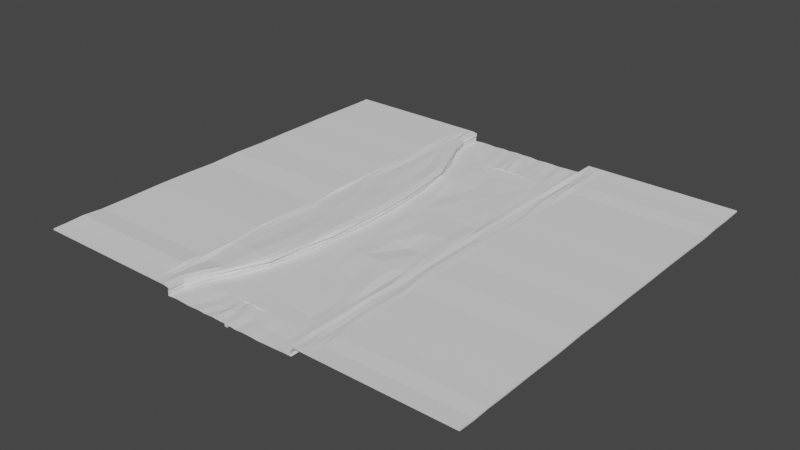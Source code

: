 # Source: indentLong.blend  (saved by Blender 2.93.21; exported with 4.5.12 LTS)
import bpy
from mathutils import Matrix  # noqa: F401  (used for matrix-valued properties, if any)

bpy.ops.wm.read_factory_settings(use_empty=True)
scene = bpy.context.scene
scene.name = 'Scene'

# ---- collections
col_collection = bpy.data.collections.new('Collection'); scene.collection.children.link(col_collection)

# ---- world
world_world = bpy.data.worlds.new('World'); scene.world = world_world
world_world.use_nodes = True; world_world.node_tree.nodes.clear()
_N = world_world.node_tree.nodes; _L = world_world.node_tree.links
n0 = _N.new('ShaderNodeOutputWorld'); n0.name = 'World Output'; n0.location = (300, 300)
n1 = _N.new('ShaderNodeBackground'); n1.name = 'Background'; n1.location = (10, 300)
n1.inputs[0].default_value = (0.05088, 0.05088, 0.05088, 1.0)
_L.new(n1.outputs[0], n0.inputs[0])
n0.is_active_output = True
world_world.color = (0.05088, 0.05088, 0.05088)
world_world.use_sun_shadow = False
world_world.sun_shadow_jitter_overblur = 0.0

# ---- meshes
me_cube_003 = bpy.data.meshes.new('Cube.003')
me_cube_003.from_pydata([(-1.0, -1.0, -1.0), (-1.0, -1.0, 1.0), (-1.0, 1.0, -1.0), (-1.0, 1.0, 1.0), (1.0, -1.0, -1.0), (1.0, -1.0, 1.0), (1.0, 1.0, -1.0), (1.0, 1.0, 1.0)], [], [(0, 1, 3, 2), (2, 3, 7, 6), (6, 7, 5, 4), (4, 5, 1, 0), (2, 6, 4, 0), (7, 3, 1, 5)])
_uv = me_cube_003.uv_layers.new(name='UVMap')
_uv.uv.foreach_set('vector', [0.375, 0.0, 0.625, 0.0, 0.625, 0.25, 0.375, 0.25, 0.375, 0.25, 0.625, 0.25, 0.625, 0.5, 0.375, 0.5, 0.375, 0.5, 0.625, 0.5, 0.625, 0.75, 0.375, 0.75, 0.375, 0.75, 0.625, 0.75, 0.625, 1.0, 0.375, 1.0, 0.125, 0.5, 0.375, 0.5, 0.375, 0.75, 0.125, 0.75, 0.625, 0.5, 0.875, 0.5, 0.875, 0.75, 0.625, 0.75])
me_cube_003.use_remesh_fix_poles = True
me_cube_003.use_remesh_preserve_attributes = False
me_cube_003.use_mirror_x = True
me_cube_003.update()
me_plane_009 = bpy.data.meshes.new('Plane.009')
me_plane_009.from_pydata([(50.18, 0.0, 0.1691), (-50.14, 0.0, 4.894), (-63.44, 0.0, 5.68), (49.5, 0.0, 6.171), (-50.87, 0.0, -0.5454), (63.1, 0.0, 6.171), (56.55, 0.0, 6.171), (-57.27, 0.0, 5.68), (0.0, 0.0, 0.0), (24.57, 0.0, -0.681), (-53.87, 0.0, 5.68), (-60.67, 0.0, 5.68), (52.73, 0.0, 6.171), (59.58, 0.0, 6.171), (-24.97, 0.0, -0.007922), (30.27, 0.0, -0.4052), (37.18, 0.0, -0.292), (43.67, 0.0, 0.1162), (6.199, 0.0, -0.7279), (12.58, 0.0, -0.3395), (18.18, 0.0, -0.3658), (-18.99, 0.0, -0.3053), (-12.84, 0.0, 0.1388), (-6.22, 0.0, -0.1648), (-43.73, 0.0, 0.07857), (-38.17, 0.0, -0.1235), (-32.3, 0.0, -0.4516), (50.18, -303.9, 0.1691), (-50.14, -303.9, 4.894), (-63.44, -303.9, 5.68), (49.5, -303.9, 6.171), (-50.87, -303.9, -0.5454), (63.1, -303.9, 6.171), (56.55, -303.9, 6.171), (-57.27, -303.9, 5.68), (0.0, -303.9, 0.0), (24.57, -303.9, -0.681), (-53.87, -303.9, 5.68), (-60.58, -303.9, 5.68), (52.73, -303.9, 6.171), (59.58, -303.9, 6.171), (-24.97, -303.9, -0.007922), (30.27, -303.9, -0.4052), (37.18, -303.9, -0.292), (43.67, -303.9, 0.1162), (6.199, -303.9, -0.7279), (12.58, -303.9, -0.3395), (18.18, -303.9, -0.3658), (-18.99, -303.9, -0.3053), (-12.84, -303.9, 0.1388), (-6.22, -303.9, -0.1648), (-43.73, -303.9, 0.07857), (-38.17, -303.9, -0.1235), (-32.3, -303.9, -0.4516), (18.77, -32.16, -0.1687), (24.31, -33.09, -0.1195), (49.67, -31.84, -0.1822), (-57.19, -32.5, 5.436), (-49.39, -32.13, 5.084), (30.66, -32.72, -0.4357), (-45.13, -32.41, 5.416), (36.72, -31.51, -0.4456), (-63.44, -33.13, 5.882), (-60.02, -32.27, 5.38), (43.15, -31.83, -0.2528), (-0.3892, -32.51, 0.282), (5.672, -32.14, -0.8508), (52.8, -32.71, 4.886), (56.59, -32.82, 5.473), (12.85, -32.18, -0.2441), (49.07, -32.06, 6.359), (59.17, -32.68, 6.026), (63.1, -31.9, 5.795), (-19.73, -32.25, -0.2541), (-13.19, -32.25, -0.2541), (-6.158, -32.41, 0.268), (-2.866, -32.1, -0.3273), (-21.54, -32.25, -0.2541), (-46.1, -32.29, -0.284), (-29.49, -33.32, -0.1487), (-45.05, -32.26, 3.987), (-24.11, -32.27, -0.3607), (24.5, -280.2, -0.09954), (-48.9, -279.8, 5.848), (30.32, -280.2, -0.1172), (-45.79, -280.2, 4.692), (37.13, -280.4, -0.54), (-61.89, -280.1, 5.487), (44.22, -279.5, 0.609), (6.318, -280.3, -0.09046), (56.85, -280.5, 5.173), (13.21, -280.2, -0.09954), (63.1, -280.5, 6.082), (-12.94, -279.8, -0.3029), (-9.853, -280.6, -0.7042), (-46.37, -280.3, -0.05085), (-30.09, -280.1, 0.3008), (-24.19, -280.2, -0.09954), (18.56, -280.2, -0.09954), (50.77, -280.1, 0.07263), (-58.48, -279.2, 4.837), (-63.44, -280.7, 6.58), (0.07143, -280.7, -0.4964), (52.27, -279.9, 5.559), (49.47, -280.1, 6.159), (59.43, -280.4, 5.453), (-18.75, -280.3, 0.02301), (-6.124, -280.0, 0.08881), (-21.24, -280.2, -0.09954), (-45.47, -279.7, 3.877), (18.09, -16.06, -0.4291), (50.32, -15.79, 0.448), (-56.82, -15.56, 4.866), (-63.44, -15.74, 5.674), (0.3032, -16.31, -0.5687), (53.07, -15.94, 5.534), (49.59, -16.47, 6.265), (59.27, -16.22, 6.206), (-19.15, -15.39, -0.02421), (-3.106, -15.77, 0.547), (-26.83, -16.46, -0.3375), (-49.75, -16.81, 3.675), (24.79, -15.51, -1.135), (-53.77, -16.07, 5.71), (29.83, -16.32, -0.4077), (-50.96, -16.54, 5.028), (37.43, -15.89, -0.9617), (-60.02, -16.87, 5.601), (43.78, -16.35, 0.2482), (7.213, -16.54, -0.4873), (56.43, -16.2, 5.933), (12.75, -15.34, -0.3385), (63.1, -15.95, 5.741), (-13.33, -16.11, -0.4518), (-6.935, -15.85, 0.1099), (-50.87, -16.4, -0.456), (-37.81, -16.8, -0.02547), (-32.47, -16.39, 0.3027), (24.57, -292.0, -0.681), (-53.87, -292.0, 5.68), (30.27, -292.0, -0.4052), (-50.14, -292.0, 4.894), (37.18, -292.0, -0.292), (-61.94, -292.0, 5.487), (43.67, -292.0, 0.1162), (6.199, -292.0, -0.7279), (56.55, -292.0, 5.87), (12.58, -292.0, -0.3395), (63.1, -292.0, 5.673), (-13.08, -292.0, -0.2472), (-9.985, -292.3, 0.6183), (-50.87, -292.0, -0.5454), (-37.85, -292.0, 0.07857), (-32.29, -292.0, -0.1235), (18.18, -292.0, -0.3658), (50.18, -292.0, 0.1691), (-58.54, -292.0, 4.9), (-63.44, -292.0, 6.0), (-0.0942, -292.0, 0.2614), (52.73, -292.0, 5.49), (49.5, -292.0, 6.171), (59.58, -292.0, 5.933), (-19.09, -292.0, -0.007922), (-5.845, -292.2, -0.2736), (-26.42, -292.0, -0.4516), (-58.14, -266.0, 3.987), (-59.24, -242.1, 5.327), (-58.5, -218.5, 5.428), (-58.14, -193.4, 4.777), (-56.64, -167.5, 4.651), (-59.37, -143.5, 4.478), (-59.13, -119.3, 5.224), (-57.14, -95.31, 4.83), (-56.45, -70.58, 4.939), (-55.97, -46.19, 4.726), (-63.44, -266.4, 5.626), (-63.44, -241.8, 5.752), (-63.44, -216.9, 6.209), (-63.44, -192.8, 6.068), (-63.44, -168.7, 5.45), (-63.44, -144.3, 6.165), (-63.44, -120.1, 5.674), (-63.44, -95.01, 5.94), (-63.44, -70.75, 5.871), (-63.44, -46.44, 6.06), (-38.7, -266.3, 3.877), (-28.03, -242.3, 3.998), (-25.43, -217.0, 3.947), (-21.94, -192.4, 3.387), (-21.41, -168.5, 3.636), (-20.85, -143.9, 3.925), (-22.16, -119.5, 3.994), (-24.92, -94.87, 4.01), (-28.75, -70.52, 3.747), (-38.69, -46.18, 3.909), (-46.39, -46.45, 5.648), (-32.72, -70.54, 5.786), (-28.78, -94.78, 5.508), (-25.91, -120.3, 5.503), (-24.64, -144.1, 5.69), (-25.69, -168.2, 5.729), (-26.01, -193.6, 5.701), (-29.62, -217.8, 5.406), (-32.72, -242.8, 5.706), (-42.48, -266.5, 5.089), (-39.11, -45.91, 4.862), (-28.35, -70.36, 5.045), (-25.34, -95.17, 4.909), (-22.44, -119.6, 4.897), (-21.03, -143.9, 4.737), (-20.87, -168.4, 4.758), (-23.1, -193.2, 5.238), (-25.21, -216.7, 5.267), (-28.97, -241.9, 4.838), (-38.75, -266.0, 4.93), (-59.34, -46.2, 5.052), (-59.32, -70.54, 5.66), (-60.04, -94.67, 5.49), (-62.72, -118.8, 5.216), (-62.37, -144.9, 4.294), (-60.55, -168.7, 5.381), (-62.22, -192.8, 5.65), (-63.01, -217.6, 5.588), (-62.01, -240.9, 5.951), (-61.71, -265.9, 5.913), (-39.75, -46.06, -0.8167), (-29.25, -70.68, 0.1578), (-26.3, -95.55, -0.708), (-23.24, -119.0, 0.04394), (-21.84, -143.8, -0.5356), (-22.13, -168.3, -0.6456), (-23.57, -192.8, 0.08366), (-26.06, -217.1, -0.1134), (-30.05, -241.4, -0.257), (-39.96, -266.7, -0.7663), (-25.51, -46.84, -0.2806), (-20.1, -70.02, 0.06347), (-15.5, -95.4, -0.2644), (-13.08, -119.1, 0.2328), (-12.33, -144.2, -0.2304), (-12.14, -168.5, -0.06895), (-13.14, -193.2, -0.04531), (-15.71, -217.0, -0.1622), (-19.79, -241.7, 0.07179), (-29.33, -266.7, -0.2519), (-20.15, -45.74, 0.02142), (-14.8, -70.71, -0.2999), (-10.72, -95.13, -1.329), (-6.892, -119.1, -0.2196), (-5.473, -144.8, 0.4872), (-5.232, -168.7, -0.1143), (-7.995, -192.7, -0.2234), (-11.56, -217.2, 0.08935), (-13.66, -241.6, -0.006124), (-23.37, -265.7, -0.006055), (49.62, -266.9, -0.2091), (50.03, -242.2, 0.1335), (50.61, -219.0, 0.1789), (50.52, -193.2, 0.6688), (50.66, -169.1, -0.199), (50.61, -143.1, 0.6779), (50.49, -119.5, -0.369), (49.4, -95.06, 0.597), (50.29, -69.63, 0.09902), (48.81, -45.46, 0.8032), (52.78, -266.9, 5.457), (51.91, -241.8, 5.768), (53.54, -217.7, 5.168), (52.77, -193.1, 5.456), (52.71, -168.4, 5.508), (52.68, -143.8, 5.283), (52.04, -119.7, 5.973), (52.19, -94.9, 5.63), (52.47, -69.83, 5.567), (52.57, -45.28, 4.786), (50.06, -267.1, 6.292), (49.76, -242.8, 6.676), (49.75, -218.2, 5.936), (49.47, -193.1, 6.144), (49.33, -168.5, 6.149), (49.31, -143.4, 6.136), (49.38, -119.2, 6.254), (49.61, -95.03, 6.57), (49.45, -70.05, 6.277), (49.57, -45.0, 6.313), (59.61, -266.9, 5.92), (59.2, -242.4, 6.078), (59.62, -217.6, 5.976), (59.69, -192.9, 6.179), (59.69, -168.4, 6.046), (58.73, -144.4, 6.055), (59.77, -119.3, 5.707), (59.51, -94.65, 5.86), (59.32, -69.82, 5.714), (59.5, -45.43, 6.114), (30.2, -44.63, -0.3165), (30.22, -70.29, -0.1117), (30.3, -94.73, -0.2994), (29.98, -119.0, -0.801), (30.24, -144.0, -0.0561), (30.57, -168.8, -1.013), (30.73, -193.4, -0.1518), (31.18, -217.0, 0.2301), (30.88, -242.3, -0.4876), (30.22, -267.6, -0.7392), (37.84, -45.72, -0.08267), (36.75, -69.73, -0.3914), (37.95, -94.28, -0.1837), (37.42, -118.7, -0.6083), (37.37, -143.5, 0.5711), (37.53, -167.8, -0.2227), (37.6, -192.7, -0.6614), (37.16, -217.5, -1.059), (37.49, -242.3, -0.31), (37.24, -267.0, 0.04472), (43.31, -45.91, -0.08799), (43.55, -69.3, -0.06159), (43.07, -94.48, 0.1583), (43.83, -119.0, 0.8557), (43.59, -144.9, -0.1375), (43.66, -168.3, 0.0737), (43.82, -194.1, -0.8011), (43.6, -217.7, 0.5618), (44.12, -241.8, 0.3476), (43.69, -267.4, 0.7044), (55.76, -45.24, 5.903), (56.23, -69.94, 6.076), (57.18, -94.89, 5.351), (56.74, -118.9, 5.742), (56.43, -143.9, 5.792), (56.26, -168.2, 6.131), (56.43, -193.8, 6.254), (55.98, -217.2, 5.308), (56.58, -242.2, 5.791), (56.88, -267.6, 5.296), (63.1, -45.82, 5.068), (63.1, -69.97, 5.473), (63.1, -94.76, 5.746), (63.1, -119.3, 5.622), (63.1, -144.6, 5.957), (63.1, -168.5, 5.69), (63.1, -193.8, 6.087), (63.1, -217.5, 5.565), (63.1, -242.9, 5.899), (63.1, -266.7, 5.821), (-4.101, -46.35, -0.6952), (12.4, -46.18, -0.1925), (0.2434, -70.06, -0.7826), (15.89, -70.77, -0.4467), (1.118, -242.1, -0.1406), (16.05, -241.8, -0.2259), (-6.152, -266.4, -0.1611), (12.15, -266.1, -0.2835), (2.771, -94.54, -0.4511), (16.29, -94.64, -0.5528), (5.155, -119.2, -0.5477), (17.79, -119.6, -0.6047), (6.079, -144.9, -0.06696), (17.91, -144.4, -0.104), (6.359, -168.9, -0.09041), (18.71, -168.4, -1.437), (5.003, -193.4, 0.2661), (18.52, -193.3, 0.4349), (2.561, -217.2, -0.3666), (17.2, -216.9, -0.6149), (-55.0, 0.0, 5.68), (-56.14, 0.0, 5.68), (-55.0, -303.9, 5.68), (-56.14, -303.9, 5.68), (-51.99, -32.25, 5.201), (-54.59, -32.38, 5.318), (-52.09, -279.6, 5.511), (-55.28, -279.4, 5.174), (-54.79, -15.9, 5.429), (-55.81, -15.73, 5.147), (-55.43, -292.0, 5.42), (-56.99, -292.0, 5.16), (-49.58, -46.37, 5.34), (-52.78, -46.28, 5.033), (-41.34, -70.24, 4.469), (-48.62, -70.45, 5.334), (-37.87, -95.16, 5.212), (-46.78, -95.98, 5.628), (-37.02, -119.4, 5.433), (-47.77, -119.2, 5.057), (-36.65, -144.3, 5.954), (-47.57, -144.0, 5.413), (-35.47, -168.4, 5.299), (-46.02, -168.2, 5.085), (-37.32, -193.8, 5.36), (-47.42, -193.0, 4.56), (-38.7, -217.5, 5.819), (-49.01, -217.9, 5.14), (-41.53, -242.0, 6.122), (-50.44, -242.3, 5.494), (-47.7, -266.3, 4.722), (-52.92, -266.1, 4.354), (-163.2, 0.0, 5.68), (162.8, 0.0, 6.171), (-163.2, -303.9, 5.68), (162.8, -303.9, 6.171), (-163.2, -33.13, 5.882), (162.8, -31.9, 5.795), (162.8, -280.5, 6.082), (-163.2, -280.7, 6.58), (-163.2, -15.74, 5.674), (162.8, -15.95, 5.741), (162.8, -292.0, 5.673), (-163.2, -292.0, 6.0), (-163.2, -266.4, 5.626), (-163.2, -241.8, 5.752), (-163.2, -216.9, 6.209), (-163.2, -192.8, 6.068), (-163.2, -168.7, 5.45), (-163.2, -144.3, 6.165), (-163.2, -120.1, 5.674), (-163.2, -95.01, 5.94), (-163.2, -70.75, 5.871), (-163.2, -46.44, 6.06), (162.8, -45.82, 5.068), (162.8, -69.97, 5.473), (162.8, -94.76, 5.746), (162.8, -119.3, 5.622), (162.8, -144.6, 5.957), (162.8, -168.5, 5.69), (162.8, -193.8, 6.087), (162.8, -217.5, 5.565), (162.8, -242.9, 5.899), (162.8, -266.7, 5.821), (-50.14, 0.0, 5.894), (-63.44, 0.0, 6.68), (49.5, 0.0, 7.171), (63.1, 0.0, 7.171), (56.55, 0.0, 7.171), (-57.27, 0.0, 6.68), (-53.87, 0.0, 6.68), (-60.67, 0.0, 6.68), (52.73, 0.0, 7.171), (59.58, 0.0, 7.171), (-50.14, -303.9, 5.894), (-63.44, -303.9, 6.68), (49.5, -303.9, 7.171), (63.1, -303.9, 7.171), (56.55, -303.9, 7.171), (-57.27, -303.9, 6.68), (-53.87, -303.9, 6.68), (-60.58, -303.9, 6.68), (52.73, -303.9, 7.171), (59.58, -303.9, 7.171), (-57.19, -32.5, 6.436), (-49.39, -32.13, 6.084), (-45.13, -32.41, 6.416), (-63.44, -33.13, 6.882), (-60.02, -32.27, 6.38), (52.8, -32.71, 5.886), (56.59, -32.82, 6.473), (49.07, -32.06, 7.359), (59.17, -32.68, 7.026), (63.1, -31.9, 6.795), (-45.05, -32.26, 4.987), (-48.9, -279.8, 6.848), (-45.79, -280.2, 5.692), (-61.89, -280.1, 6.487), (56.85, -280.5, 6.173), (63.1, -280.5, 7.082), (-58.48, -279.2, 5.837), (-63.44, -280.7, 7.58), (52.27, -279.9, 6.559), (49.47, -280.1, 7.159), (59.43, -280.4, 6.453), (-45.47, -279.7, 4.877), (-56.82, -15.56, 5.866), (-63.44, -15.74, 6.674), (53.07, -15.94, 6.534), (49.59, -16.47, 7.265), (59.27, -16.22, 7.206), (-49.75, -16.81, 4.675), (-53.77, -16.07, 6.71), (-50.96, -16.54, 6.028), (-60.02, -16.87, 6.601), (56.43, -16.2, 6.933), (63.1, -15.95, 6.741), (-53.87, -292.0, 6.68), (-50.14, -292.0, 5.894), (-61.94, -292.0, 6.487), (56.55, -292.0, 6.87), (63.1, -292.0, 6.673), (-58.54, -292.0, 5.9), (-63.44, -292.0, 7.0), (52.73, -292.0, 6.49), (49.5, -292.0, 7.171), (59.58, -292.0, 6.933), (-58.14, -266.0, 4.987), (-59.24, -242.1, 6.327), (-58.5, -218.5, 6.428), (-58.14, -193.4, 5.777), (-56.64, -167.5, 5.651), (-59.37, -143.5, 5.478), (-59.13, -119.3, 6.224), (-57.14, -95.31, 5.83), (-56.45, -70.58, 5.939), (-55.97, -46.19, 5.726), (-63.44, -266.4, 6.626), (-63.44, -241.8, 6.752), (-63.44, -216.9, 7.209), (-63.44, -192.8, 7.068), (-63.44, -168.7, 6.45), (-63.44, -144.3, 7.165), (-63.44, -120.1, 6.674), (-63.44, -95.01, 6.94), (-63.44, -70.75, 6.871), (-63.44, -46.44, 7.06), (-38.7, -266.3, 4.877), (-28.03, -242.3, 4.998), (-25.43, -217.0, 4.947), (-21.94, -192.4, 4.387), (-21.41, -168.5, 4.636), (-20.85, -143.9, 4.925), (-22.16, -119.5, 4.994), (-24.92, -94.87, 5.01), (-28.75, -70.52, 4.747), (-38.69, -46.18, 4.909), (-46.39, -46.45, 6.648), (-32.72, -70.54, 6.786), (-28.78, -94.78, 6.508), (-25.91, -120.3, 6.503), (-24.64, -144.1, 6.69), (-25.69, -168.2, 6.729), (-26.01, -193.6, 6.701), (-29.62, -217.8, 6.406), (-32.72, -242.8, 6.706), (-42.48, -266.5, 6.089), (-39.11, -45.91, 5.862), (-28.35, -70.36, 6.045), (-25.34, -95.17, 5.909), (-22.44, -119.6, 5.897), (-21.03, -143.9, 5.737), (-20.87, -168.4, 5.758), (-23.1, -193.2, 6.238), (-25.21, -216.7, 6.267), (-28.97, -241.9, 5.838), (-38.75, -266.0, 5.93), (-59.34, -46.2, 6.052), (-59.32, -70.54, 6.66), (-60.04, -94.67, 6.49), (-62.72, -118.8, 6.216), (-62.37, -144.9, 5.294), (-60.55, -168.7, 6.381), (-62.22, -192.8, 6.65), (-63.01, -217.6, 6.588), (-62.01, -240.9, 6.951), (-61.71, -265.9, 6.913), (52.78, -266.9, 6.457), (51.91, -241.8, 6.768), (53.54, -217.7, 6.168), (52.77, -193.1, 6.456), (52.71, -168.4, 6.508), (52.68, -143.8, 6.283), (52.04, -119.7, 6.973), (52.19, -94.9, 6.63), (52.47, -69.83, 6.567), (52.57, -45.28, 5.786), (50.06, -267.1, 7.292), (49.76, -242.8, 7.676), (49.75, -218.2, 6.936), (49.47, -193.1, 7.144), (49.33, -168.5, 7.149), (49.31, -143.4, 7.136), (49.38, -119.2, 7.254), (49.61, -95.03, 7.57), (49.45, -70.05, 7.277), (49.57, -45.0, 7.313), (59.61, -266.9, 6.92), (59.2, -242.4, 7.078), (59.62, -217.6, 6.976), (59.69, -192.9, 7.179), (59.69, -168.4, 7.046), (58.73, -144.4, 7.055), (59.77, -119.3, 6.707), (59.51, -94.65, 6.86), (59.32, -69.82, 6.714), (59.5, -45.43, 7.114), (55.76, -45.24, 6.903), (56.23, -69.94, 7.076), (57.18, -94.89, 6.351), (56.74, -118.9, 6.742), (56.43, -143.9, 6.792), (56.26, -168.2, 7.131), (56.43, -193.8, 7.254), (55.98, -217.2, 6.308), (56.58, -242.2, 6.791), (56.88, -267.6, 6.296), (63.1, -45.82, 6.068), (63.1, -69.97, 6.473), (63.1, -94.76, 6.746), (63.1, -119.3, 6.622), (63.1, -144.6, 6.957), (63.1, -168.5, 6.69), (63.1, -193.8, 7.087), (63.1, -217.5, 6.565), (63.1, -242.9, 6.899), (63.1, -266.7, 6.821), (-55.0, 0.0, 6.68), (-56.14, 0.0, 6.68), (-55.0, -303.9, 6.68), (-56.14, -303.9, 6.68), (-51.99, -32.25, 6.201), (-54.59, -32.38, 6.318), (-52.09, -279.6, 6.511), (-55.28, -279.4, 6.174), (-54.79, -15.9, 6.429), (-55.81, -15.73, 6.147), (-55.43, -292.0, 6.42), (-56.99, -292.0, 6.16), (-49.58, -46.37, 6.34), (-52.78, -46.28, 6.033), (-41.34, -70.24, 5.469), (-48.62, -70.45, 6.334), (-37.87, -95.16, 6.212), (-46.78, -95.98, 6.628), (-37.02, -119.4, 6.433), (-47.77, -119.2, 6.057), (-36.65, -144.3, 6.954), (-47.57, -144.0, 6.413), (-35.47, -168.4, 6.299), (-46.02, -168.2, 6.085), (-37.32, -193.8, 6.36), (-47.42, -193.0, 5.56), (-38.7, -217.5, 6.819), (-49.01, -217.9, 6.14), (-41.53, -242.0, 7.122), (-50.44, -242.3, 6.494), (-47.7, -266.3, 5.722), (-52.92, -266.1, 5.354), (-163.2, 0.0, 6.68), (162.8, 0.0, 7.171), (-163.2, -303.9, 6.68), (162.8, -303.9, 7.171), (-163.2, -33.13, 6.882), (162.8, -31.9, 6.795), (162.8, -280.5, 7.082), (-163.2, -280.7, 7.58), (-163.2, -15.74, 6.674), (162.8, -15.95, 6.741), (162.8, -292.0, 6.673), (-163.2, -292.0, 7.0), (-163.2, -266.4, 6.626), (-163.2, -241.8, 6.752), (-163.2, -216.9, 7.209), (-163.2, -192.8, 7.068), (-163.2, -168.7, 6.45), (-163.2, -144.3, 7.165), (-163.2, -120.1, 6.674), (-163.2, -95.01, 6.94), (-163.2, -70.75, 6.871), (-163.2, -46.44, 7.06), (162.8, -45.82, 6.068), (162.8, -69.97, 6.473), (162.8, -94.76, 6.746), (162.8, -119.3, 6.622), (162.8, -144.6, 6.957), (162.8, -168.5, 6.69), (162.8, -193.8, 7.087), (162.8, -217.5, 6.565), (162.8, -242.9, 6.899), (162.8, -266.7, 6.821)], [], [(154, 47, 36, 138), (375, 139, 37, 367), (138, 36, 42, 140), (139, 141, 28, 37), (140, 42, 43, 142), (157, 143, 38, 29), (142, 43, 44, 144), (143, 156, 34, 38), (158, 35, 45, 145), (159, 146, 33, 39), (145, 45, 46, 147), (160, 159, 39, 30), (147, 46, 47, 154), (161, 148, 32, 40), (162, 41, 48, 149), (146, 161, 40, 33), (149, 48, 49, 150), (163, 50, 35, 158), (150, 49, 50, 163), (164, 53, 41, 162), (151, 31, 51, 152), (152, 51, 52, 153), (144, 44, 27, 155), (153, 52, 53, 164), (137, 81, 77, 120), (128, 64, 56, 111), (125, 121, 80, 60), (136, 79, 81, 137), (135, 78, 79, 136), (120, 77, 73, 118), (134, 75, 76, 119), (119, 76, 65, 114), (133, 74, 75, 134), (130, 117, 71, 68), (118, 73, 74, 133), (117, 132, 72, 71), (131, 69, 54, 110), (116, 115, 67, 70), (129, 66, 69, 131), (115, 130, 68, 67), (114, 65, 66, 129), (127, 112, 57, 63), (126, 61, 64, 128), (113, 127, 63, 62), (124, 59, 61, 126), (123, 125, 60, 58), (122, 55, 59, 124), (373, 123, 58, 369), (110, 54, 55, 122), (324, 88, 99, 255), (214, 185, 109, 85), (244, 96, 97, 254), (234, 95, 96, 244), (334, 285, 105, 90), (285, 344, 92, 105), (275, 265, 103, 104), (265, 334, 90, 103), (224, 165, 100, 87), (314, 86, 88, 324), (175, 224, 87, 101), (304, 84, 86, 314), (204, 214, 85, 83), (395, 204, 83, 371), (20, 110, 122, 9), (365, 10, 123, 373), (9, 122, 124, 15), (10, 1, 125, 123), (15, 124, 126, 16), (2, 11, 127, 113), (16, 126, 128, 17), (11, 7, 112, 127), (8, 114, 129, 18), (12, 6, 130, 115), (18, 129, 131, 19), (3, 12, 115, 116), (19, 131, 110, 20), (13, 5, 132, 117), (14, 118, 133, 21), (6, 13, 117, 130), (21, 133, 134, 22), (23, 119, 114, 8), (22, 134, 119, 23), (26, 120, 118, 14), (4, 135, 136, 24), (24, 136, 137, 25), (17, 128, 111, 0), (25, 137, 120, 26), (97, 153, 164, 108), (88, 144, 155, 99), (96, 152, 153, 97), (95, 151, 152, 96), (108, 164, 162, 106), (94, 150, 163, 107), (107, 163, 158, 102), (93, 149, 150, 94), (90, 105, 161, 146), (106, 162, 149, 93), (105, 92, 148, 161), (91, 147, 154, 98), (104, 103, 159, 160), (89, 145, 147, 91), (103, 90, 146, 159), (102, 158, 145, 89), (87, 100, 156, 143), (86, 142, 144, 88), (101, 87, 143, 157), (84, 140, 142, 86), (83, 85, 141, 139), (82, 138, 140, 84), (371, 83, 139, 375), (98, 154, 138, 82), (369, 58, 195, 377), (377, 195, 196, 379), (379, 196, 197, 381), (381, 197, 198, 383), (383, 198, 199, 385), (385, 199, 200, 387), (387, 200, 201, 389), (389, 201, 202, 391), (391, 202, 203, 393), (393, 203, 204, 395), (58, 60, 205, 195), (195, 205, 206, 196), (196, 206, 207, 197), (197, 207, 208, 198), (198, 208, 209, 199), (199, 209, 210, 200), (200, 210, 211, 201), (201, 211, 212, 202), (202, 212, 213, 203), (203, 213, 214, 204), (62, 63, 215, 184), (184, 215, 216, 183), (183, 216, 217, 182), (182, 217, 218, 181), (181, 218, 219, 180), (180, 219, 220, 179), (179, 220, 221, 178), (178, 221, 222, 177), (177, 222, 223, 176), (176, 223, 224, 175), (63, 57, 174, 215), (215, 174, 173, 216), (216, 173, 172, 217), (217, 172, 171, 218), (218, 171, 170, 219), (219, 170, 169, 220), (220, 169, 168, 221), (221, 168, 167, 222), (222, 167, 166, 223), (223, 166, 165, 224), (78, 225, 235, 79), (225, 226, 236, 235), (226, 227, 237, 236), (227, 228, 238, 237), (228, 229, 239, 238), (229, 230, 240, 239), (230, 231, 241, 240), (231, 232, 242, 241), (232, 233, 243, 242), (233, 234, 244, 243), (79, 235, 245, 81), (235, 236, 246, 245), (236, 237, 247, 246), (237, 238, 248, 247), (238, 239, 249, 248), (239, 240, 250, 249), (240, 241, 251, 250), (241, 242, 252, 251), (242, 243, 253, 252), (243, 244, 254, 253), (60, 80, 194, 205), (205, 194, 193, 206), (206, 193, 192, 207), (207, 192, 191, 208), (208, 191, 190, 209), (209, 190, 189, 210), (210, 189, 188, 211), (211, 188, 187, 212), (212, 187, 186, 213), (213, 186, 185, 214), (59, 295, 305, 61), (295, 296, 306, 305), (296, 297, 307, 306), (297, 298, 308, 307), (298, 299, 309, 308), (299, 300, 310, 309), (300, 301, 311, 310), (301, 302, 312, 311), (302, 303, 313, 312), (303, 304, 314, 313), (61, 305, 315, 64), (305, 306, 316, 315), (306, 307, 317, 316), (307, 308, 318, 317), (308, 309, 319, 318), (309, 310, 320, 319), (310, 311, 321, 320), (311, 312, 322, 321), (312, 313, 323, 322), (313, 314, 324, 323), (67, 68, 325, 274), (274, 325, 326, 273), (273, 326, 327, 272), (272, 327, 328, 271), (271, 328, 329, 270), (270, 329, 330, 269), (269, 330, 331, 268), (268, 331, 332, 267), (267, 332, 333, 266), (266, 333, 334, 265), (70, 67, 274, 284), (284, 274, 273, 283), (283, 273, 272, 282), (282, 272, 271, 281), (281, 271, 270, 280), (280, 270, 269, 279), (279, 269, 268, 278), (278, 268, 267, 277), (277, 267, 266, 276), (276, 266, 265, 275), (71, 72, 335, 294), (294, 335, 336, 293), (293, 336, 337, 292), (292, 337, 338, 291), (291, 338, 339, 290), (290, 339, 340, 289), (289, 340, 341, 288), (288, 341, 342, 287), (287, 342, 343, 286), (286, 343, 344, 285), (68, 71, 294, 325), (325, 294, 293, 326), (326, 293, 292, 327), (327, 292, 291, 328), (328, 291, 290, 329), (329, 290, 289, 330), (330, 289, 288, 331), (331, 288, 287, 332), (332, 287, 286, 333), (333, 286, 285, 334), (64, 315, 264, 56), (315, 316, 263, 264), (316, 317, 262, 263), (317, 318, 261, 262), (318, 319, 260, 261), (319, 320, 259, 260), (320, 321, 258, 259), (321, 322, 257, 258), (322, 323, 256, 257), (323, 324, 255, 256), (348, 296, 295, 346), (352, 304, 303, 350), (304, 352, 351, 254, 97, 108, 106, 93, 94, 107, 102, 89, 91, 98, 82, 84), (77, 81, 245, 345, 346, 295, 59, 55, 54, 69, 66, 65, 76, 75, 74, 73), (364, 350, 303, 302), (362, 364, 302, 301), (362, 301, 300, 360), (360, 300, 299, 358), (358, 299, 298, 356), (356, 298, 297, 354), (354, 297, 296, 348), (247, 353, 347, 246), (353, 354, 348, 347), (248, 355, 353, 247), (355, 356, 354, 353), (249, 357, 355, 248), (357, 358, 356, 355), (250, 359, 357, 249), (359, 360, 358, 357), (251, 361, 359, 250), (361, 362, 360, 359), (251, 252, 363, 361), (361, 363, 364, 362), (252, 253, 349, 363), (363, 349, 350, 364), (254, 351, 349, 253), (351, 352, 350, 349), (246, 347, 345, 245), (347, 348, 346, 345), (166, 394, 396, 165), (394, 393, 395, 396), (167, 392, 394, 166), (392, 391, 393, 394), (168, 390, 392, 167), (390, 389, 391, 392), (169, 388, 390, 168), (388, 387, 389, 390), (170, 386, 388, 169), (386, 385, 387, 388), (171, 384, 386, 170), (384, 383, 385, 386), (172, 382, 384, 171), (382, 381, 383, 384), (173, 380, 382, 172), (380, 379, 381, 382), (174, 378, 380, 173), (378, 377, 379, 380), (57, 370, 378, 174), (370, 369, 377, 378), (100, 372, 376, 156), (372, 371, 375, 376), (7, 366, 374, 112), (366, 365, 373, 374), (165, 396, 372, 100), (396, 395, 371, 372), (112, 374, 370, 57), (374, 373, 369, 370), (156, 376, 368, 34), (376, 375, 367, 368), (339, 338, 422, 423), (181, 180, 414, 415), (132, 5, 398, 406), (340, 339, 423, 424), (182, 181, 415, 416), (341, 340, 424, 425), (183, 182, 416, 417), (32, 148, 407, 400), (342, 341, 425, 426), (184, 183, 417, 418), (92, 344, 428, 403), (343, 342, 426, 427), (344, 343, 427, 428), (113, 62, 401, 405), (2, 113, 405, 397), (72, 132, 406, 402), (175, 101, 404, 409), (157, 29, 399, 408), (176, 175, 409, 410), (335, 72, 402, 419), (177, 176, 410, 411), (336, 335, 419, 420), (178, 177, 411, 412), (148, 92, 403, 407), (62, 184, 418, 401), (337, 336, 420, 421), (179, 178, 412, 413), (101, 157, 408, 404), (338, 337, 421, 422), (180, 179, 413, 414), (612, 604, 445, 482), (482, 445, 439, 483), (488, 440, 446, 484), (484, 446, 444, 487), (489, 447, 443, 485), (490, 441, 447, 489), (491, 448, 442, 486), (485, 443, 448, 491), (478, 451, 459, 476), (480, 455, 457, 475), (475, 457, 458, 481), (474, 456, 454, 473), (473, 454, 455, 480), (479, 453, 449, 471), (472, 452, 453, 479), (477, 450, 451, 478), (610, 606, 450, 477), (541, 461, 470, 512), (591, 463, 469, 572), (572, 469, 464, 601), (562, 468, 467, 552), (552, 467, 463, 591), (551, 462, 465, 492), (502, 466, 462, 551), (531, 460, 461, 541), (632, 608, 460, 531), (602, 610, 477, 435), (435, 477, 478, 429), (430, 472, 479, 436), (436, 479, 471, 434), (437, 473, 480, 433), (431, 474, 473, 437), (438, 475, 481, 432), (433, 480, 475, 438), (463, 485, 491, 469), (469, 491, 486, 464), (468, 490, 489, 467), (467, 489, 485, 463), (462, 484, 487, 465), (466, 488, 484, 462), (460, 482, 483, 461), (608, 612, 482, 460), (606, 614, 522, 450), (614, 616, 523, 522), (616, 618, 524, 523), (618, 620, 525, 524), (620, 622, 526, 525), (622, 624, 527, 526), (624, 626, 528, 527), (626, 628, 529, 528), (628, 630, 530, 529), (630, 632, 531, 530), (450, 522, 532, 451), (522, 523, 533, 532), (523, 524, 534, 533), (524, 525, 535, 534), (525, 526, 536, 535), (526, 527, 537, 536), (527, 528, 538, 537), (528, 529, 539, 538), (529, 530, 540, 539), (530, 531, 541, 540), (452, 511, 542, 453), (511, 510, 543, 542), (510, 509, 544, 543), (509, 508, 545, 544), (508, 507, 546, 545), (507, 506, 547, 546), (506, 505, 548, 547), (505, 504, 549, 548), (504, 503, 550, 549), (503, 502, 551, 550), (453, 542, 501, 449), (542, 543, 500, 501), (543, 544, 499, 500), (544, 545, 498, 499), (545, 546, 497, 498), (546, 547, 496, 497), (547, 548, 495, 496), (548, 549, 494, 495), (549, 550, 493, 494), (550, 551, 492, 493), (451, 532, 521, 459), (532, 533, 520, 521), (533, 534, 519, 520), (534, 535, 518, 519), (535, 536, 517, 518), (536, 537, 516, 517), (537, 538, 515, 516), (538, 539, 514, 515), (539, 540, 513, 514), (540, 541, 512, 513), (454, 561, 582, 455), (561, 560, 583, 582), (560, 559, 584, 583), (559, 558, 585, 584), (558, 557, 586, 585), (557, 556, 587, 586), (556, 555, 588, 587), (555, 554, 589, 588), (554, 553, 590, 589), (553, 552, 591, 590), (456, 571, 561, 454), (571, 570, 560, 561), (570, 569, 559, 560), (569, 568, 558, 559), (568, 567, 557, 558), (567, 566, 556, 557), (566, 565, 555, 556), (565, 564, 554, 555), (564, 563, 553, 554), (563, 562, 552, 553), (457, 581, 592, 458), (581, 580, 593, 592), (580, 579, 594, 593), (579, 578, 595, 594), (578, 577, 596, 595), (577, 576, 597, 596), (576, 575, 598, 597), (575, 574, 599, 598), (574, 573, 600, 599), (573, 572, 601, 600), (455, 582, 581, 457), (582, 583, 580, 581), (583, 584, 579, 580), (584, 585, 578, 579), (585, 586, 577, 578), (586, 587, 576, 577), (587, 588, 575, 576), (588, 589, 574, 575), (589, 590, 573, 574), (590, 591, 572, 573), (493, 492, 633, 631), (631, 633, 632, 630), (494, 493, 631, 629), (629, 631, 630, 628), (495, 494, 629, 627), (627, 629, 628, 626), (496, 495, 627, 625), (625, 627, 626, 624), (497, 496, 625, 623), (623, 625, 624, 622), (498, 497, 623, 621), (621, 623, 622, 620), (499, 498, 621, 619), (619, 621, 620, 618), (500, 499, 619, 617), (617, 619, 618, 616), (501, 500, 617, 615), (615, 617, 616, 614), (449, 501, 615, 607), (607, 615, 614, 606), (465, 487, 613, 609), (609, 613, 612, 608), (434, 471, 611, 603), (603, 611, 610, 602), (492, 465, 609, 633), (633, 609, 608, 632), (471, 449, 607, 611), (611, 607, 606, 610), (487, 444, 605, 613), (613, 605, 604, 612), (596, 660, 659, 595), (508, 652, 651, 507), (481, 643, 635, 432), (597, 661, 660, 596), (509, 653, 652, 508), (598, 662, 661, 597), (510, 654, 653, 509), (442, 637, 644, 486), (599, 663, 662, 598), (511, 655, 654, 510), (464, 640, 665, 601), (600, 664, 663, 599), (601, 665, 664, 600), (472, 642, 638, 452), (430, 634, 642, 472), (458, 639, 643, 481), (502, 646, 641, 466), (488, 645, 636, 440), (503, 647, 646, 502), (592, 656, 639, 458), (504, 648, 647, 503), (593, 657, 656, 592), (505, 649, 648, 504), (486, 644, 640, 464), (452, 638, 655, 511), (594, 658, 657, 593), (506, 650, 649, 505), (466, 641, 645, 488), (595, 659, 658, 594), (507, 651, 650, 506), (399, 29, 440, 636), (427, 426, 663, 664), (401, 418, 655, 638), (428, 427, 664, 665), (402, 406, 643, 639), (34, 368, 605, 444), (403, 428, 665, 640), (37, 28, 439, 445), (404, 408, 645, 641), (28, 141, 483, 439), (125, 1, 429, 478), (29, 38, 446, 440), (366, 7, 434, 603), (405, 401, 638, 642), (38, 34, 444, 446), (1, 10, 435, 429), (406, 398, 635, 643), (39, 33, 443, 447), (11, 2, 430, 436), (407, 403, 640, 644), (30, 39, 447, 441), (7, 11, 436, 434), (398, 5, 432, 635), (408, 399, 636, 645), (40, 32, 442, 448), (109, 185, 512, 470), (6, 12, 437, 433), (409, 404, 641, 646), (33, 40, 448, 443), (185, 186, 513, 512), (12, 3, 431, 437), (410, 409, 646, 647), (186, 187, 514, 513), (5, 13, 438, 432), (411, 410, 647, 648), (275, 104, 468, 562), (187, 188, 515, 514), (13, 6, 433, 438), (104, 160, 490, 468), (160, 30, 441, 490), (412, 411, 648, 649), (276, 275, 562, 563), (188, 189, 516, 515), (32, 400, 637, 442), (70, 284, 571, 456), (121, 125, 478, 476), (413, 412, 649, 650), (277, 276, 563, 564), (189, 190, 517, 516), (414, 413, 650, 651), (278, 277, 564, 565), (3, 116, 474, 431), (190, 191, 518, 517), (415, 414, 651, 652), (279, 278, 565, 566), (191, 192, 519, 518), (10, 365, 602, 435), (416, 415, 652, 653), (280, 279, 566, 567), (192, 193, 520, 519), (365, 366, 603, 602), (417, 416, 653, 654), (281, 280, 567, 568), (193, 194, 521, 520), (367, 37, 445, 604), (418, 417, 654, 655), (282, 281, 568, 569), (85, 109, 470, 461), (368, 367, 604, 605), (141, 85, 461, 483), (419, 402, 639, 656), (283, 282, 569, 570), (194, 80, 459, 521), (420, 419, 656, 657), (284, 283, 570, 571), (421, 420, 657, 658), (116, 70, 456, 474), (2, 397, 634, 430), (422, 421, 658, 659), (423, 422, 659, 660), (424, 423, 660, 661), (425, 424, 661, 662), (397, 405, 642, 634), (426, 425, 662, 663), (400, 407, 644, 637), (80, 121, 476, 459)])
_uv = me_plane_009.uv_layers.new(name='UVMap')
_uv.uv.foreach_set('vector', [0.0, 0.0, 0.0, 0.0, 0.0, 0.0, 0.0, 0.0, 0.0, 0.0, 0.0, 0.0, 0.0, 0.0, 0.0, 0.0, 0.0, 0.0, 0.0, 0.0, 0.0, 0.0, 0.0, 0.0, 0.0, 0.0, 0.0, 0.0, 0.0, 0.0, 0.0, 0.0, 0.0, 0.0, 0.0, 0.0, 0.0, 0.0, 0.0, 0.0, 0.0, 0.0, 0.0, 0.0, 0.0, 0.0, 0.0, 0.0, 0.0, 0.0, 0.0, 0.0, 0.0, 0.0, 0.0, 0.0, 0.0, 0.0, 0.0, 0.0, 0.0, 0.0, 0.0, 0.0, 0.0, 0.0, 0.0, 0.0, 0.0, 0.0, 0.0, 0.0, 0.0, 0.0, 0.0, 0.0, 0.0, 0.0, 0.0, 0.0, 0.0, 0.0, 0.0, 0.0, 0.0, 0.0, 0.0, 0.0, 0.0, 0.0, 0.0, 0.0, 0.0, 0.0, 0.0, 0.0, 0.0, 0.0, 0.0, 0.0, 0.0, 0.0, 0.0, 0.0, 0.0, 0.0, 0.0, 0.0, 0.0, 0.0, 0.0, 0.0, 0.0, 0.0, 0.0, 0.0, 0.0, 0.0, 0.0, 0.0, 0.0, 0.0, 0.0, 0.0, 0.0, 0.0, 0.0, 0.0, 0.0, 0.0, 0.0, 0.0, 0.0, 0.0, 0.0, 0.0, 0.0, 0.0, 0.0, 0.0, 0.0, 0.0, 0.0, 0.0, 0.0, 0.0, 0.0, 0.0, 0.0, 0.0, 0.0, 0.0, 0.0, 0.0, 0.0, 0.0, 0.0, 0.0, 0.0, 0.0, 0.0, 0.0, 0.0, 0.0, 0.0, 0.0, 0.0, 0.0, 0.0, 0.0, 0.0, 0.0, 0.0, 0.0, 0.0, 0.0, 0.0, 0.0, 0.0, 0.0, 0.0, 0.0, 0.0, 0.0, 0.0, 0.0, 0.0, 0.0, 0.0, 0.0, 0.0, 0.0, 0.0, 0.0, 0.0, 0.0, 0.0, 0.0, 0.0, 0.0, 0.0, 0.0, 0.0, 0.0, 0.0, 0.0, 0.0, 0.0, 0.0, 0.0, 0.0, 0.0, 0.0, 0.0, 0.0, 0.0, 0.0, 0.0, 0.0, 0.0, 0.0, 0.0, 0.0, 0.0, 0.0, 0.0, 0.0, 0.0, 0.0, 0.0, 0.0, 0.0, 0.0, 0.0, 0.0, 0.0, 0.0, 0.0, 0.0, 0.0, 0.0, 0.0, 0.0, 0.0, 0.0, 0.0, 0.0, 0.0, 0.0, 0.0, 0.0, 0.0, 0.0, 0.0, 0.0, 0.0, 0.0, 0.0, 0.0, 0.0, 0.0, 0.0, 0.0, 0.0, 0.0, 0.0, 0.0, 0.0, 0.0, 0.0, 0.0, 0.0, 0.0, 0.0, 0.0, 0.0, 0.0, 0.0, 0.0, 0.0, 0.0, 0.0, 0.0, 0.0, 0.0, 0.0, 0.0, 0.0, 0.0, 0.0, 0.0, 0.0, 0.0, 0.0, 0.0, 0.0, 0.0, 0.0, 0.0, 0.0, 0.0, 0.0, 0.0, 0.0, 0.0, 0.0, 0.0, 0.0, 0.0, 0.0, 0.0, 0.0, 0.0, 0.0, 0.0, 0.0, 0.0, 0.0, 0.0, 0.0, 0.0, 0.0, 0.0, 0.0, 0.0, 0.0, 0.0, 0.0, 0.0, 0.0, 0.0, 0.0, 0.0, 0.0, 0.0, 0.0, 0.0, 0.0, 0.0, 0.0, 0.0, 0.0, 0.0, 0.0, 0.0, 0.0, 0.0, 0.0, 0.0, 0.0, 0.0, 0.0, 0.0, 0.0, 0.0, 0.0, 0.0, 0.0, 0.0, 0.0, 0.0, 0.0, 0.0, 0.0, 0.0, 0.0, 0.0, 0.0, 0.0, 0.0, 0.0, 0.0, 0.0, 0.0, 0.0, 0.0, 0.0, 0.0, 0.0, 0.0, 0.0, 0.0, 0.0, 0.0, 0.0, 0.0, 0.0, 0.0, 0.0, 0.0, 0.0, 0.0, 0.0, 0.0, 0.0, 0.0, 0.0, 0.0, 0.0, 0.0, 0.0, 0.0, 0.0, 0.0, 0.0, 0.0, 0.0, 0.0, 0.0, 0.0, 0.0, 0.0, 0.0, 0.0, 0.0, 0.0, 0.0, 0.0, 0.0, 0.0, 0.0, 0.0, 0.0, 0.0, 0.0, 0.0, 0.0, 0.0, 0.0, 0.0, 0.0, 0.0, 0.0, 0.0, 0.0, 0.0, 0.0, 0.0, 0.0, 0.0, 0.0, 0.0, 0.0, 0.0, 0.0, 0.0, 0.0, 0.0, 0.0, 0.0, 0.0, 0.0, 0.0, 0.0, 0.0, 0.0, 0.0, 0.0, 0.0, 0.0, 0.0, 0.0, 0.0, 0.0, 0.0, 0.0, 0.0, 0.0, 0.0, 0.0, 0.0, 0.0, 0.0, 0.0, 0.0, 0.0, 0.0, 0.0, 0.0, 0.0, 0.0, 0.0, 0.0, 0.0, 0.0, 0.0, 0.0, 0.0, 0.0, 0.0, 0.0, 0.0, 0.0, 0.0, 0.0, 0.0, 0.0, 0.0, 0.0, 0.0, 0.0, 0.0, 0.0, 0.0, 0.0, 0.0, 0.0, 0.0, 0.0, 0.0, 0.0, 0.0, 0.0, 0.0, 0.0, 0.0, 0.0, 0.0, 0.0, 0.0, 0.0, 0.0, 0.0, 0.0, 0.0, 0.0, 0.0, 0.0, 0.0, 0.0, 0.0, 0.0, 0.0, 0.0, 0.0, 0.0, 0.0, 0.0, 0.0, 0.0, 0.0, 0.0, 0.0, 0.0, 0.0, 0.0, 0.0, 0.0, 0.0, 0.0, 0.0, 0.0, 0.0, 0.0, 0.0, 0.0, 0.0, 0.0, 0.0, 0.0, 0.0, 0.0, 0.0, 0.0, 0.0, 0.0, 0.0, 0.0, 0.0, 0.0, 0.0, 0.0, 0.0, 0.0, 0.0, 0.0, 0.0, 0.0, 0.0, 0.0, 0.0, 0.0, 0.0, 0.0, 0.0, 0.0, 0.0, 0.0, 0.0, 0.0, 0.0, 0.0, 0.0, 0.0, 0.0, 0.0, 0.0, 0.0, 0.0, 0.0, 0.0, 0.0, 0.0, 0.0, 0.0, 0.0, 0.0, 0.0, 0.0, 0.0, 0.0, 0.0, 0.0, 0.0, 0.0, 0.0, 0.0, 0.0, 0.0, 0.0, 0.0, 0.0, 0.0, 0.0, 0.0, 0.0, 0.0, 0.0, 0.0, 0.0, 0.0, 0.0, 0.0, 0.0, 0.0, 0.0, 0.0, 0.0, 0.0, 0.0, 0.0, 0.0, 0.0, 0.0, 0.0, 0.0, 0.0, 0.0, 0.0, 0.0, 0.0, 0.0, 0.0, 0.0, 0.0, 0.0, 0.0, 0.0, 0.0, 0.0, 0.0, 0.0, 0.0, 0.0, 0.0, 0.0, 0.0, 0.0, 0.0, 0.0, 0.0, 0.0, 0.0, 0.0, 0.0, 0.0, 0.0, 0.0, 0.0, 0.0, 0.0, 0.0, 0.0, 0.0, 0.0, 0.0, 0.0, 0.0, 0.0, 0.0, 0.0, 0.0, 0.0, 0.0, 0.0, 0.0, 0.0, 0.0, 0.0, 0.0, 0.0, 0.0, 0.0, 0.0, 0.0, 0.0, 0.0, 0.0, 0.0, 0.0, 0.0, 0.0, 0.0, 0.0, 0.0, 0.0, 0.0, 0.0, 0.0, 0.0, 0.0, 0.0, 0.0, 0.0, 0.0, 0.0, 0.0, 0.0, 0.0, 0.0, 0.0, 0.0, 0.0, 0.0, 0.0, 0.0, 0.0, 0.0, 0.0, 0.0, 0.0, 0.0, 0.0, 0.0, 0.0, 0.0, 0.0, 0.0, 0.0, 0.0, 0.0, 0.0, 0.0, 0.0, 0.0, 0.0, 0.0, 0.0, 0.0, 0.0, 0.0, 0.0, 0.0, 0.0, 0.0, 0.0, 0.0, 0.0, 0.0, 0.0, 0.0, 0.0, 0.0, 0.0, 0.0, 0.0, 0.0, 0.0, 0.0, 0.0, 0.0, 0.0, 0.0, 0.0, 0.0, 0.0, 0.0, 0.0, 0.0, 0.0, 0.0, 0.0, 0.0, 0.0, 0.0, 0.0, 0.0, 0.0, 0.0, 0.0, 0.0, 0.0, 0.0, 0.0, 0.0, 0.0, 0.0, 0.0, 0.0, 0.0, 0.0, 0.0, 0.0, 0.0, 0.0, 0.0, 0.0, 0.0, 0.0, 0.0, 0.0, 0.0, 0.0, 0.0, 0.0, 0.0, 0.0, 0.0, 0.0, 0.0, 0.0, 0.0, 0.0, 0.0, 0.0, 0.0, 0.0, 0.0, 0.0, 0.0, 0.0, 0.0, 0.0, 0.0, 0.0, 0.0, 0.0, 0.0, 0.0, 0.0, 0.0, 0.0, 0.0, 0.0, 0.0, 0.0, 0.0, 0.0, 0.0, 0.0, 0.0, 0.0, 0.0, 0.0, 0.0, 0.0, 0.0, 0.0, 0.0, 0.0, 0.0, 0.0, 0.0, 0.0, 0.0, 0.0, 0.0, 0.0, 0.0, 0.0, 0.0, 0.0, 0.0, 0.0, 0.0, 0.0, 0.0, 0.0, 0.0, 0.0, 0.0, 0.0, 0.0, 0.0, 0.0, 0.0, 0.0, 0.0, 0.0, 0.0, 0.0, 0.0, 0.0, 0.0, 0.0, 0.0, 0.0, 0.0, 0.0, 0.0, 0.0, 0.0, 0.0, 0.0, 0.0, 0.0, 0.0, 0.0, 0.0, 0.0, 0.0, 0.0, 0.0, 0.0, 0.0, 0.0, 0.0, 0.0, 0.0, 0.0, 0.0, 0.0, 0.0, 0.0, 0.0, 0.0, 0.0, 0.0, 0.0, 0.0, 0.0, 0.0, 0.0, 0.0, 0.0, 0.0, 0.0, 0.0, 0.0, 0.0, 0.0, 0.0, 0.0, 0.0, 0.0, 0.0, 0.0, 0.0, 0.0, 0.0, 0.0, 0.0, 0.0, 0.0, 0.0, 0.0, 0.0, 0.0, 0.0, 0.0, 0.0, 0.0, 0.0, 0.0, 0.0, 0.0, 0.0, 0.0, 0.0, 0.0, 0.0, 0.0, 0.0, 0.0, 0.0, 0.0, 0.0, 0.0, 0.0, 0.0, 0.0, 0.0, 0.0, 0.0, 0.0, 0.0, 0.0, 0.0, 0.0, 0.0, 0.0, 0.0, 0.0, 0.0, 0.0, 0.0, 0.0, 0.0, 0.0, 0.0, 0.0, 0.0, 0.0, 0.0, 0.0, 0.0, 0.0, 0.0, 0.0, 0.0, 0.0, 0.0, 0.0, 0.0, 0.0, 0.0, 0.0, 0.0, 0.0, 0.0, 0.0, 0.0, 0.0, 0.0, 0.0, 0.0, 0.0, 0.0, 0.0, 0.0, 0.0, 0.0, 0.0, 0.0, 0.0, 0.0, 0.0, 0.0, 0.0, 0.0, 0.0, 0.0, 0.0, 0.0, 0.0, 0.0, 0.0, 0.0, 0.0, 0.0, 0.0, 0.0, 0.0, 0.0, 0.0, 0.0, 0.0, 0.0, 0.0, 0.0, 0.0, 0.0, 0.0, 0.0, 0.0, 0.0, 0.0, 0.0, 0.0, 0.0, 0.0, 0.0, 0.0, 0.0, 0.0, 0.0, 0.0, 0.0, 0.0, 0.0, 0.0, 0.0, 0.0, 0.0, 0.0, 0.0, 0.0, 0.0, 0.0, 0.0, 0.0, 0.0, 0.0, 0.0, 0.0, 0.0, 0.0, 0.0, 0.0, 0.0, 0.0, 0.0, 0.0, 0.0, 0.0, 0.0, 0.0, 0.0, 0.0, 0.0, 0.0, 0.0, 0.0, 0.0, 0.0, 0.0, 0.0, 0.0, 0.0, 0.0, 0.0, 0.0, 0.0, 0.0, 0.0, 0.0, 0.0, 0.0, 0.0, 0.0, 0.0, 0.0, 0.0, 0.0, 0.0, 0.0, 0.0, 0.0, 0.0, 0.0, 0.0, 0.0, 0.0, 0.0, 0.0, 0.0, 0.0, 0.0, 0.0, 0.0, 0.0, 0.0, 0.0, 0.0, 0.0, 0.0, 0.0, 0.0, 0.0, 0.0, 0.0, 0.0, 0.0, 0.0, 0.0, 0.0, 0.0, 0.0, 0.0, 0.0, 0.0, 0.0, 0.0, 0.0, 0.0, 0.0, 0.0, 0.0, 0.0, 0.0, 0.0, 0.0, 0.0, 0.0, 0.0, 0.0, 0.0, 0.0, 0.0, 0.0, 0.0, 0.0, 0.0, 0.0, 0.0, 0.0, 0.0, 0.0, 0.0, 0.0, 0.0, 0.0, 0.0, 0.0, 0.0, 0.0, 0.0, 0.0, 0.0, 0.0, 0.0, 0.0, 0.0, 0.0, 0.0, 0.0, 0.0, 0.0, 0.0, 0.0, 0.0, 0.0, 0.0, 0.0, 0.0, 0.0, 0.0, 0.0, 0.0, 0.0, 0.0, 0.0, 0.0, 0.0, 0.0, 0.0, 0.0, 0.0, 0.0, 0.0, 0.0, 0.0, 0.0, 0.0, 0.0, 0.0, 0.0, 0.0, 0.0, 0.0, 0.0, 0.0, 0.0, 0.0, 0.0, 0.0, 0.0, 0.0, 0.0, 0.0, 0.0, 0.0, 0.0, 0.0, 0.0, 0.0, 0.0, 0.0, 0.0, 0.0, 0.0, 0.0, 0.0, 0.0, 0.0, 0.0, 0.0, 0.0, 0.0, 0.0, 0.0, 0.0, 0.0, 0.0, 0.0, 0.0, 0.0, 0.0, 0.0, 0.0, 0.0, 0.0, 0.0, 0.0, 0.0, 0.0, 0.0, 0.0, 0.0, 0.0, 0.0, 0.0, 0.0, 0.0, 0.0, 0.0, 0.0, 0.0, 0.0, 0.0, 0.0, 0.0, 0.0, 0.0, 0.0, 0.0, 0.0, 0.0, 0.0, 0.0, 0.0, 0.0, 0.0, 0.0, 0.0, 0.0, 0.0, 0.0, 0.0, 0.0, 0.0, 0.0, 0.0, 0.0, 0.0, 0.0, 0.0, 0.0, 0.0, 0.0, 0.0, 0.0, 0.0, 0.0, 0.0, 0.0, 0.0, 0.0, 0.0, 0.0, 0.0, 0.0, 0.0, 0.0, 0.0, 0.0, 0.0, 0.0, 0.0, 0.0, 0.0, 0.0, 0.0, 0.0, 0.0, 0.0, 0.0, 0.0, 0.0, 0.0, 0.0, 0.0, 0.0, 0.0, 0.0, 0.0, 0.0, 0.0, 0.0, 0.0, 0.0, 0.0, 0.0, 0.0, 0.0, 0.0, 0.0, 0.0, 0.0, 0.0, 0.0, 0.0, 0.0, 0.0, 0.0, 0.0, 0.0, 0.0, 0.0, 0.0, 0.0, 0.0, 0.0, 0.0, 0.0, 0.0, 0.0, 0.0, 0.0, 0.0, 0.0, 0.0, 0.0, 0.0, 0.0, 0.0, 0.0, 0.0, 0.0, 0.0, 0.0, 0.0, 0.0, 0.0, 0.0, 0.0, 0.0, 0.0, 0.0, 0.0, 0.0, 0.0, 0.0, 0.0, 0.0, 0.0, 0.0, 0.0, 0.0, 0.0, 0.0, 0.0, 0.0, 0.0, 0.0, 0.0, 0.0, 0.0, 0.0, 0.0, 0.0, 0.0, 0.0, 0.0, 0.0, 0.0, 0.0, 0.0, 0.0, 0.0, 0.0, 0.0, 0.0, 0.0, 0.0, 0.0, 0.0, 0.0, 0.0, 0.0, 0.0, 0.0, 0.0, 0.0, 0.0, 0.0, 0.0, 0.0, 0.0, 0.0, 0.0, 0.0, 0.0, 0.0, 0.0, 0.0, 0.0, 0.0, 0.0, 0.0, 0.0, 0.0, 0.0, 0.0, 0.0, 0.0, 0.0, 0.0, 0.0, 0.0, 0.0, 0.0, 0.0, 0.0, 0.0, 0.0, 0.0, 0.0, 0.0, 0.0, 0.0, 0.0, 0.0, 0.0, 0.0, 0.0, 0.0, 0.0, 0.0, 0.0, 0.0, 0.0, 0.0, 0.0, 0.0, 0.0, 0.0, 0.0, 0.0, 0.0, 0.0, 0.0, 0.0, 0.0, 0.0, 0.0, 0.0, 0.0, 0.0, 0.0, 0.0, 0.0, 0.0, 0.0, 0.0, 0.0, 0.0, 0.0, 0.0, 0.0, 0.0, 0.0, 0.0, 0.0, 0.0, 0.0, 0.0, 0.0, 0.0, 0.0, 0.0, 0.0, 0.0, 0.0, 0.0, 0.0, 0.0, 0.0, 0.0, 0.0, 0.0, 0.0, 0.0, 0.0, 0.0, 0.0, 0.0, 0.0, 0.0, 0.0, 0.0, 0.0, 0.0, 0.0, 0.0, 0.0, 0.0, 0.0, 0.0, 0.0, 0.0, 0.0, 0.0, 0.0, 0.0, 0.0, 0.0, 0.0, 0.0, 0.0, 0.0, 0.0, 0.0, 0.0, 0.0, 0.0, 0.0, 0.0, 0.0, 0.0, 0.0, 0.0, 0.0, 0.0, 0.0, 0.0, 0.0, 0.0, 0.0, 0.0, 0.0, 0.0, 0.0, 0.0, 0.0, 0.0, 0.0, 0.0, 0.0, 0.0, 0.0, 0.0, 0.0, 0.0, 0.0, 0.0, 0.0, 0.0, 0.0, 0.0, 0.0, 0.0, 0.0, 0.0, 0.0, 0.0, 0.0, 0.0, 0.0, 0.0, 0.0, 0.0, 0.0, 0.0, 0.0, 0.0, 0.0, 0.0, 0.0, 0.0, 0.0, 0.0, 0.0, 0.0, 0.0, 0.0, 0.0, 0.0, 0.0, 0.0, 0.0, 0.0, 0.0, 0.0, 0.0, 0.0, 0.0, 0.0, 0.0, 0.0, 0.0, 0.0, 0.0, 0.0, 0.0, 0.0, 0.0, 0.0, 0.0, 0.0, 0.0, 0.0, 0.0, 0.0, 0.0, 0.0, 0.0, 0.0, 0.0, 0.0, 0.0, 0.0, 0.0, 0.0, 0.0, 0.0, 0.0, 0.0, 0.0, 0.0, 0.0, 0.0, 0.0, 0.0, 0.0, 0.0, 0.0, 0.0, 0.0, 0.0, 0.0, 0.0, 0.0, 0.0, 0.0, 0.0, 0.0, 0.0, 0.0, 0.0, 0.0, 0.0, 0.0, 0.0, 0.0, 0.0, 0.0, 0.0, 0.0, 0.0, 0.0, 0.0, 0.0, 0.0, 0.0, 0.0, 0.0, 0.0, 0.0, 0.0, 0.0, 0.0, 0.0, 0.0, 0.0, 0.0, 0.0, 0.0, 0.0, 0.0, 0.0, 0.0, 0.0, 0.0, 0.0, 0.0, 0.0, 0.0, 0.0, 0.0, 0.0, 0.0, 0.0, 0.0, 0.0, 0.0, 0.0, 0.0, 0.0, 0.0, 0.0, 0.0, 0.0, 0.0, 0.0, 0.0, 0.0, 0.0, 0.0, 0.0, 0.0, 0.0, 0.0, 0.0, 0.0, 0.0, 0.0, 0.0, 0.0, 0.0, 0.0, 0.0, 0.0, 0.0, 0.0, 0.0, 0.0, 0.0, 0.0, 0.0, 0.0, 0.0, 0.0, 0.0, 0.0, 0.0, 0.0, 0.0, 0.0, 0.0, 0.0, 0.0, 0.0, 0.0, 0.0, 0.0, 0.0, 0.0, 0.0, 0.0, 0.0, 0.0, 0.0, 0.0, 0.0, 0.0, 0.0, 0.0, 0.0, 0.0, 0.0, 0.0, 0.0, 0.0, 0.0, 0.0, 0.0, 0.0, 0.0, 0.0, 0.0, 0.0, 0.0, 0.0, 0.0, 0.0, 0.0, 0.0, 0.0, 0.0, 0.0, 0.0, 0.0, 0.0, 0.0, 0.0, 0.0, 0.0, 0.0, 0.0, 0.0, 0.0, 0.0, 0.0, 0.0, 0.0, 0.0, 0.0, 0.0, 0.0, 0.0, 0.0, 0.0, 0.0, 0.0, 0.0, 0.0, 0.0, 0.0, 0.0, 0.0, 0.0, 0.0, 0.0, 0.0, 0.0, 0.0, 0.0, 0.0, 0.0, 0.0, 0.0, 0.0, 0.0, 0.0, 0.0, 0.0, 0.0, 0.0, 0.0, 0.0, 0.0, 0.0, 0.0, 0.0, 0.0, 0.0, 0.0, 0.0, 0.0, 0.0, 0.0, 0.0, 0.0, 0.0, 0.0, 0.0, 0.0, 0.0, 0.0, 0.0, 0.0, 0.0, 0.0, 0.0, 0.0, 0.0, 0.0, 0.0, 0.0, 0.0, 0.0, 0.0, 0.0, 0.0, 0.0, 0.0, 0.0, 0.0, 0.0, 0.0, 0.0, 0.0, 0.0, 0.0, 0.0, 0.0, 0.0, 0.0, 0.0, 0.0, 0.0, 0.0, 0.0, 0.0, 0.0, 0.0, 0.0, 0.0, 0.0, 0.0, 0.0, 0.0, 0.0, 0.0, 0.0, 0.0, 0.0, 0.0, 0.0, 0.0, 0.0, 0.0, 0.0, 0.0, 0.0, 0.0, 0.0, 0.0, 0.0, 0.0, 0.0, 0.0, 0.0, 0.0, 0.0, 0.0, 0.0, 0.0, 0.0, 0.0, 0.0, 0.0, 0.0, 0.0, 0.0, 0.0, 0.0, 0.0, 0.0, 0.0, 0.0, 0.0, 0.0, 0.0, 0.0, 0.0, 0.0, 0.0, 0.0, 0.0, 0.0, 0.0, 0.0, 0.0, 0.0, 0.0, 0.0, 0.0, 0.0, 0.0, 0.0, 0.0, 0.0, 0.0, 0.0, 0.0, 0.0, 0.0, 0.0, 0.0, 0.0, 0.0, 0.0, 0.0, 0.0, 0.0, 0.0, 0.0, 0.0, 0.0, 0.0, 0.0, 0.0, 0.0, 0.0, 0.0, 0.0, 0.0, 0.0, 0.0, 0.0, 0.0, 0.0, 0.0, 0.0, 0.0, 0.0, 0.0, 0.0, 0.0, 0.0, 0.0, 0.0, 0.0, 0.0, 0.0, 0.0, 0.0, 0.0, 0.0, 0.0, 0.0, 0.0, 0.0, 0.0, 0.0, 0.0, 0.0, 0.0, 0.0, 0.0, 0.0, 0.0, 0.0, 0.0, 0.0, 0.0, 0.0, 0.0, 0.0, 0.0, 0.0, 0.0, 0.0, 0.0, 0.0, 0.0, 0.0, 0.0, 0.0, 0.0, 0.0, 0.0, 0.0, 0.0, 0.0, 0.0, 0.0, 0.0, 0.0, 0.0, 0.0, 0.0, 0.0, 0.0, 0.0, 0.0, 0.0, 0.0, 0.0, 0.0, 0.0, 0.0, 0.0, 0.0, 0.0, 0.0, 0.0, 0.0, 0.0, 0.0, 0.0, 0.0, 0.0, 0.0, 0.0, 0.0, 0.0, 0.0, 0.0, 0.0, 0.0, 0.0, 0.0, 0.0, 0.0, 0.0, 0.0, 0.0, 0.0, 0.0, 0.0, 0.0, 0.0, 0.0, 0.0, 0.0, 0.0, 0.0, 0.0, 0.0, 0.0, 0.0, 0.0, 0.0, 0.0, 0.0, 0.0, 0.0, 0.0, 0.0, 0.0, 0.0, 0.0, 0.0, 0.0, 0.0, 0.0, 0.0, 0.0, 0.0, 0.0, 0.0, 0.0, 0.0, 0.0, 0.0, 0.0, 0.0, 0.0, 0.0, 0.0, 0.0, 0.0, 0.0, 0.0, 0.0, 0.0, 0.0, 0.0, 0.0, 0.0, 0.0, 0.0, 0.0, 0.0, 0.0, 0.0, 0.0, 0.0, 0.0, 0.0, 0.0, 0.0, 0.0, 0.0, 0.0, 0.0, 0.0, 0.0, 0.0, 0.0, 0.0, 0.0, 0.0, 0.0, 0.0, 0.0, 0.0, 0.0, 0.0, 0.0, 0.0, 0.0, 0.0, 0.0, 0.0, 0.0, 0.0, 0.0, 0.0, 0.0, 0.0, 0.0, 0.0, 0.0, 0.0, 0.0, 0.0, 0.0, 0.0, 0.0, 0.0, 0.0, 0.0, 0.0, 0.0, 0.0, 0.0, 0.0, 0.0, 0.0, 0.0, 0.0, 0.0, 0.0, 0.0, 0.0, 0.0, 0.0, 0.0, 0.0, 0.0, 0.0, 0.0, 0.0, 0.0, 0.0, 0.0, 0.0, 0.0, 0.0, 0.0, 0.0, 0.0, 0.0, 0.0, 0.0, 0.0, 0.0, 0.0, 0.0, 0.0, 0.0, 0.0, 0.0, 0.0, 0.0, 0.0, 0.0, 0.0, 0.0, 0.0, 0.0, 0.0, 0.0, 0.0, 0.0, 0.0, 0.0, 0.0, 0.0, 0.0, 0.0, 0.0, 0.0, 0.0, 0.0, 0.0, 0.0, 0.0, 0.0, 0.0, 0.0, 0.0, 0.0, 0.0, 0.0, 0.0, 0.0, 0.0, 0.0, 0.0, 0.0, 0.0, 0.0, 0.0, 0.0, 0.0, 0.0, 0.0, 0.0, 0.0, 0.0, 0.0, 0.0, 0.0, 0.0, 0.0, 0.0, 0.0, 0.0, 0.0, 0.0, 0.0, 0.0, 0.0, 0.0, 0.0, 0.0, 0.0, 0.0, 0.0, 0.0, 0.0, 0.0, 0.0, 0.0, 0.0, 0.0, 0.0, 0.0, 0.0, 0.0, 0.0, 0.0, 0.0, 0.0, 0.0, 0.0, 0.0, 0.0, 0.0, 0.0, 0.0, 0.0, 0.0, 0.0, 0.0, 0.0, 0.0, 0.0, 0.0, 0.0, 0.0, 0.0, 0.0, 0.0, 0.0, 0.0, 0.0, 0.0, 0.0, 0.0, 0.0, 0.0, 0.0, 0.0, 0.0, 0.0, 0.0, 0.0, 0.0, 0.0, 0.0, 0.0, 0.0, 0.0, 0.0, 0.0, 0.0, 0.0, 0.0, 0.0, 0.0, 0.0, 0.0, 0.0, 0.0, 0.0, 0.0, 0.0, 0.0, 0.0, 0.0, 0.0, 0.0, 0.0, 0.0, 0.0, 0.0, 0.0, 0.0, 0.0, 0.0, 0.0, 0.0, 0.0, 0.0, 0.0, 0.0, 0.0, 0.0, 0.0, 0.0, 0.0, 0.0, 0.0, 0.0, 0.0, 0.0, 0.0, 0.0, 0.0, 0.0, 0.0, 0.0, 0.0, 0.0, 0.0, 0.0, 0.0, 0.0, 0.0, 0.0, 0.0, 0.0, 0.0, 0.0, 0.0, 0.0, 0.0, 0.0, 0.0, 0.0, 0.0, 0.0, 0.0, 0.0, 0.0, 0.0, 0.0, 0.0, 0.0, 0.0, 0.0, 0.0, 0.0, 0.0, 0.0, 0.0, 0.0, 0.0, 0.0, 0.0, 0.0, 0.0, 0.0, 0.0, 0.0, 0.0, 0.0, 0.0, 0.0, 0.0, 0.0, 0.0, 0.0, 0.0, 0.0, 0.0, 0.0, 0.0, 0.0, 0.0, 0.0, 0.0, 0.0, 0.0, 0.0, 0.0, 0.0, 0.0, 0.0, 0.0, 0.0, 0.0, 0.0, 0.0, 0.0, 0.0, 0.0, 0.0, 0.0, 0.0, 0.0, 0.0, 0.0, 0.0, 0.0, 0.0, 0.0, 0.0, 0.0, 0.0, 0.0, 0.0, 0.0, 0.0, 0.0, 0.0, 0.0, 0.0, 0.0, 0.0, 0.0, 0.0, 0.0, 0.0, 0.0, 0.0, 0.0, 0.0, 0.0, 0.0, 0.0, 0.0, 0.0, 0.0, 0.0, 0.0, 0.0, 0.0, 0.0, 0.0, 0.0, 0.0, 0.0, 0.0, 0.0, 0.0, 0.0, 0.0, 0.0, 0.0, 0.0, 0.0, 0.0, 0.0, 0.0, 0.0, 0.0, 0.0, 0.0, 0.0, 0.0, 0.0, 0.0, 0.0, 0.0, 0.0, 0.0, 0.0, 0.0, 0.0, 0.0, 0.0, 0.0, 0.0, 0.0, 0.0, 0.0, 0.0, 0.0, 0.0, 0.0, 0.0, 0.0, 0.0, 0.0, 0.0, 0.0, 0.0, 0.0, 0.0, 0.0, 0.0, 0.0, 0.0, 0.0, 0.0, 0.0, 0.0, 0.0, 0.0, 0.0, 0.0, 0.0, 0.0, 0.0, 0.0, 0.0, 0.0, 0.0, 0.0, 0.0, 0.0, 0.0, 0.0, 0.0, 0.0, 0.0, 0.0, 0.0, 0.0, 0.0, 0.0, 0.0, 0.0, 0.0, 0.0, 0.0, 0.0, 0.0, 0.0, 0.0, 0.0, 0.0, 0.0, 0.0, 0.0, 0.0, 0.0, 0.0, 0.0, 0.0, 0.0, 0.0, 0.0, 0.0, 0.0, 0.0, 0.0, 0.0, 0.0, 0.0, 0.0, 0.0, 0.0, 0.0, 0.0, 0.0, 0.0, 0.0, 0.0, 0.0, 0.0, 0.0, 0.0, 0.0, 0.0, 0.0, 0.0, 0.0, 0.0, 0.0, 0.0, 0.0, 0.0, 0.0, 0.0, 0.0, 0.0, 0.0, 0.0, 0.0, 0.0, 0.0, 0.0, 0.0, 0.0, 0.0, 0.0, 0.0, 0.0, 0.0, 0.0, 0.0, 0.0, 0.0, 0.0, 0.0, 0.0, 0.0, 0.0, 0.0, 0.0, 0.0, 0.0, 0.0, 0.0, 0.0, 0.0, 0.0, 0.0, 0.0, 0.0, 0.0, 0.0, 0.0, 0.0, 0.0, 0.0, 0.0, 0.0, 0.0, 0.0, 0.0, 0.0, 0.0, 0.0, 0.0, 0.0, 0.0, 0.0, 0.0, 0.0, 0.0, 0.0, 0.0, 0.0, 0.0, 0.0, 0.0, 0.0, 0.0, 0.0, 0.0, 0.0, 0.0, 0.0, 0.0, 0.0, 0.0, 0.0, 0.0, 0.0, 0.0, 0.0, 0.0, 0.0, 0.0, 0.0, 0.0, 0.0, 0.0, 0.0, 0.0, 0.0, 0.0, 0.0, 0.0, 0.0, 0.0, 0.0, 0.0, 0.0, 0.0, 0.0, 0.0, 0.0, 0.0, 0.0, 0.0, 0.0, 0.0, 0.0, 0.0, 0.0, 0.0, 0.0, 0.0, 0.0, 0.0, 0.0, 0.0, 0.0, 0.0, 0.0, 0.0, 0.0, 0.0, 0.0, 0.0, 0.0, 0.0, 0.0, 0.0, 0.0, 0.0, 0.0, 0.0, 0.0, 0.0, 0.0, 0.0, 0.0, 0.0, 0.0, 0.0, 0.0, 0.0, 0.0, 0.0, 0.0, 0.0, 0.0, 0.0, 0.0, 0.0, 0.0, 0.0, 0.0, 0.0, 0.0, 0.0, 0.0, 0.0, 0.0, 0.0, 0.0, 0.0, 0.0, 0.0, 0.0, 0.0, 0.0, 0.0, 0.0, 0.0, 0.0, 0.0, 0.0, 0.0, 0.0, 0.0, 0.0, 0.0, 0.0, 0.0, 0.0, 0.0, 0.0, 0.0, 0.0, 0.0, 0.0, 0.0, 0.0, 0.0, 0.0, 0.0, 0.0, 0.0, 0.0, 0.0, 0.0, 0.0, 0.0, 0.0, 0.0, 0.0, 0.0, 0.0, 0.0, 0.0, 0.0, 0.0, 0.0, 0.0, 0.0, 0.0, 0.0, 0.0, 0.0, 0.0, 0.0, 0.0, 0.0, 0.0, 0.0, 0.0, 0.0, 0.0, 0.0, 0.0, 0.0, 0.0, 0.0, 0.0, 0.0, 0.0, 0.0, 0.0, 0.0, 0.0, 0.0, 0.0, 0.0, 0.0, 0.0, 0.0, 0.0, 0.0, 0.0, 0.0, 0.0, 0.0, 0.0, 0.0, 0.0, 0.0, 0.0, 0.0, 0.0, 0.0, 0.0, 0.0, 0.0, 0.0, 0.0, 0.0, 0.0, 0.0, 0.0, 0.0, 0.0, 0.0, 0.0, 0.0, 0.0, 0.0, 0.0, 0.0, 0.0, 0.0, 0.0, 0.0, 0.0, 0.0, 0.0, 0.0, 0.0, 0.0, 0.0, 0.0, 0.0, 0.0, 0.0, 0.0, 0.0, 0.0, 0.0, 0.0, 0.0, 0.0, 0.0, 0.0, 0.0, 0.0, 0.0, 0.0, 0.0, 0.0, 0.0, 0.0, 0.0, 0.0, 0.0, 0.0, 0.0, 0.0, 0.0, 0.0, 0.0, 0.0, 0.0, 0.0, 0.0, 0.0, 0.0, 0.0, 0.0, 0.0, 0.0, 0.0, 0.0, 0.0, 0.0, 0.0, 0.0, 0.0, 0.0, 0.0, 0.0, 0.0, 0.0, 0.0, 0.0, 0.0, 0.0, 0.0, 0.0, 0.0, 0.0, 0.0, 0.0, 0.0, 0.0, 0.0, 0.0, 0.0, 0.0, 0.0, 0.0, 0.0, 0.0, 0.0, 0.0, 0.0, 0.0, 0.0, 0.0, 0.0, 0.0, 0.0, 0.0, 0.0, 0.0, 0.0, 0.0, 0.0, 0.0, 0.0, 0.0, 0.0, 0.0, 0.0, 0.0, 0.0, 0.0, 0.0, 0.0, 0.0, 0.0, 0.0, 0.0, 0.0, 0.0, 0.0, 0.0, 0.0, 0.0, 0.0, 0.0, 0.0, 0.0, 0.0, 0.0, 0.0, 0.0, 0.0, 0.0, 0.0, 0.0, 0.0, 0.0, 0.0, 0.0, 0.0, 0.0, 0.0, 0.0, 0.0, 0.0, 0.0, 0.0, 0.0, 0.0, 0.0, 0.0, 0.0, 0.0, 0.0, 0.0, 0.0, 0.0, 0.0, 0.0, 0.0, 0.0, 0.0, 0.0, 0.0, 0.0, 0.0, 0.0, 0.0, 0.0, 0.0, 0.0, 0.0, 0.0, 0.0, 0.0, 0.0, 0.0, 0.0, 0.0, 0.0, 0.0, 0.0, 0.0, 0.0, 0.0, 0.0, 0.0, 0.0, 0.0, 0.0, 0.0, 0.0, 0.0, 0.0, 0.0, 0.0, 0.0, 0.0, 0.0, 0.0, 0.0, 0.0, 0.0, 0.0, 0.0, 0.0, 0.0, 0.0, 0.0, 0.0, 0.0, 0.0, 0.0, 0.0, 0.0, 0.0, 0.0, 0.0, 0.0, 0.0, 0.0, 0.0, 0.0, 0.0, 0.0, 0.0, 0.0, 0.0, 0.0, 0.0, 0.0, 0.0, 0.0, 0.0, 0.0, 0.0, 0.0, 0.0, 0.0, 0.0, 0.0, 0.0, 0.0, 0.0, 0.0, 0.0, 0.0, 0.0, 0.0, 0.0, 0.0, 0.0, 0.0, 0.0, 0.0, 0.0, 0.0, 0.0, 0.0, 0.0, 0.0, 0.0, 0.0, 0.0, 0.0, 0.0, 0.0, 0.0, 0.0, 0.0, 0.0, 0.0, 0.0, 0.0, 0.0, 0.0, 0.0, 0.0, 0.0, 0.0, 0.0, 0.0, 0.0, 0.0, 0.0, 0.0, 0.0, 0.0, 0.0, 0.0, 0.0, 0.0, 0.0, 0.0, 0.0, 0.0, 0.0, 0.0, 0.0, 0.0, 0.0, 0.0, 0.0, 0.0, 0.0, 0.0, 0.0, 0.0, 0.0, 0.0, 0.0, 0.0, 0.0, 0.0, 0.0, 0.0, 0.0, 0.0, 0.0, 0.0, 0.0, 0.0, 0.0, 0.0, 0.0, 0.0, 0.0, 0.0, 0.0, 0.0, 0.0, 0.0, 0.0, 0.0, 0.0, 0.0, 0.0, 0.0, 0.0, 0.0, 0.0, 0.0, 0.0, 0.0, 0.0, 0.0, 0.0, 0.0, 0.0, 0.0, 0.0, 0.0, 0.0, 0.0, 0.0, 0.0, 0.0, 0.0, 0.0, 0.0, 0.0, 0.0, 0.0, 0.0, 0.0, 0.0, 0.0, 0.0, 0.0, 0.0, 0.0, 0.0, 0.0, 0.0, 0.0, 0.0, 0.0, 0.0, 0.0, 0.0, 0.0, 0.0, 0.0, 0.0, 0.0, 0.0, 0.0, 0.0, 0.0, 0.0, 0.0, 0.0, 0.0, 0.0, 0.0, 0.0, 0.0, 0.0, 0.0, 0.0, 0.0, 0.0, 0.0, 0.0, 0.0, 0.0, 0.0, 0.0, 0.0, 0.0, 0.0, 0.0, 0.0, 0.0, 0.0, 0.0, 0.0, 0.0, 0.0, 0.0, 0.0, 0.0, 0.0, 0.0, 0.0, 0.0, 0.0, 0.0, 0.0, 0.0, 0.0, 0.0, 0.0, 0.0, 0.0, 0.0, 0.0, 0.0, 0.0, 0.0, 0.0, 0.0, 0.0, 0.0, 0.0, 0.0, 0.0, 0.0, 0.0, 0.0, 0.0, 0.0, 0.0, 0.0, 0.0, 0.0, 0.0, 0.0, 0.0, 0.0, 0.0, 0.0, 0.0, 0.0, 0.0, 0.0, 0.0, 0.0, 0.0, 0.0, 0.0, 0.0, 0.0, 0.0, 0.0, 0.0, 0.0, 0.0, 0.0, 0.0, 0.0, 0.0, 0.0, 0.0, 0.0, 0.0, 0.0, 0.0, 0.0, 0.0, 0.0, 0.0, 0.0, 0.0, 0.0, 0.0, 0.0, 0.0, 0.0, 0.0, 0.0, 0.0, 0.0, 0.0, 0.0, 0.0, 0.0, 0.0, 0.0, 0.0, 0.0, 0.0, 0.0, 0.0, 0.0, 0.0, 0.0, 0.0, 0.0, 0.0, 0.0, 0.0, 0.0, 0.0, 0.0, 0.0, 0.0, 0.0, 0.0, 0.0, 0.0, 0.0, 0.0, 0.0, 0.0, 0.0, 0.0, 0.0, 0.0, 0.0, 0.0, 0.0, 0.0, 0.0, 0.0, 0.0, 0.0, 0.0, 0.0, 0.0, 0.0, 0.0, 0.0, 0.0, 0.0, 0.0, 0.0, 0.0, 0.0, 0.0, 0.0, 0.0, 0.0, 0.0, 0.0, 0.0, 0.0, 0.0, 0.0, 0.0, 0.0, 0.0, 0.0, 0.0, 0.0, 0.0, 0.0, 0.0, 0.0, 0.0, 0.0, 0.0, 0.0, 0.0, 0.0, 0.0, 0.0, 0.0, 0.0, 0.0, 0.0, 0.0, 0.0, 0.0, 0.0, 0.0, 0.0, 0.0, 0.0, 0.0, 0.0, 0.0, 0.0, 0.0, 0.0, 0.0, 0.0, 0.0, 0.0, 0.0, 0.0, 0.0, 0.0, 0.0, 0.0, 0.0, 0.0, 0.0, 0.0, 0.0, 0.0, 0.0, 0.0, 0.0, 0.0, 0.0, 0.0, 0.0, 0.0, 0.0, 0.0, 0.0, 0.0, 0.0, 0.0, 0.0, 0.0, 0.0, 0.0, 0.0, 0.0, 0.0, 0.0, 0.0, 0.0, 0.0, 0.0, 0.0, 0.0, 0.0, 0.0, 0.0, 0.0, 0.0, 0.0, 0.0, 0.0, 0.0, 0.0, 0.0, 0.0, 0.0, 0.0, 0.0, 0.0, 0.0, 0.0, 0.0, 0.0, 0.0, 0.0, 0.0, 0.0, 0.0, 0.0, 0.0, 0.0, 0.0, 0.0, 0.0, 0.0, 0.0, 0.0, 0.0, 0.0, 0.0, 0.0, 0.0, 0.0, 0.0, 0.0, 0.0, 0.0, 0.0, 0.0, 0.0, 0.0, 0.0, 0.0, 0.0, 0.0, 0.0, 0.0, 0.0, 0.0, 0.0, 0.0, 0.0, 0.0, 0.0, 0.0, 0.0, 0.0, 0.0, 0.0, 0.0, 0.0, 0.0, 0.0, 0.0, 0.0, 0.0, 0.0, 0.0, 0.0, 0.0, 0.0, 0.0, 0.0, 0.0, 0.0, 0.0, 0.0, 0.0, 0.0, 0.0, 0.0, 0.0, 0.0, 0.0, 0.0, 0.0, 0.0, 0.0, 0.0, 0.0, 0.0, 0.0, 0.0, 0.0, 0.0, 0.0, 0.0, 0.0, 0.0, 0.0, 0.0, 0.0, 0.0, 0.0, 0.0, 0.0, 0.0, 0.0, 0.0, 0.0, 0.0, 0.0, 0.0, 0.0, 0.0, 0.0, 0.0, 0.0, 0.0, 0.0, 0.0, 0.0, 0.0, 0.0, 0.0, 0.0, 0.0, 0.0, 0.0, 0.0, 0.0, 0.0, 0.0, 0.0, 0.0, 0.0, 0.0, 0.0, 0.0, 0.0, 0.0, 0.0, 0.0, 0.0, 0.0, 0.0, 0.0, 0.0, 0.0, 0.0, 0.0, 0.0, 0.0, 0.0, 0.0, 0.0, 0.0, 0.0, 0.0, 0.0, 0.0, 0.0, 0.0, 0.0, 0.0, 0.0, 0.0, 0.0, 0.0, 0.0, 0.0, 0.0, 0.0, 0.0, 0.0, 0.0, 0.0, 0.0, 0.0, 0.0, 0.0, 0.0, 0.0, 0.0, 0.0, 0.0, 0.0, 0.0, 0.0, 0.0, 0.0, 0.0, 0.0, 0.0, 0.0, 0.0, 0.0, 0.0, 0.0, 0.0, 0.0, 0.0, 0.0, 0.0, 0.0, 0.0, 0.0, 0.0, 0.0, 0.0, 0.0, 0.0, 0.0, 0.0, 0.0, 0.0, 0.0, 0.0, 0.0, 0.0, 0.0, 0.0, 0.0, 0.0, 0.0, 0.0, 0.0, 0.0, 0.0, 0.0, 0.0, 0.0, 0.0, 0.0, 0.0, 0.0, 0.0, 0.0, 0.0, 0.0, 0.0, 0.0, 0.0, 0.0, 0.0, 0.0, 0.0, 0.0, 0.0, 0.0, 0.0, 0.0, 0.0, 0.0, 0.0, 0.0, 0.0, 0.0, 0.0, 0.0, 0.0, 0.0, 0.0, 0.0, 0.0, 0.0, 0.0, 0.0, 0.0, 0.0, 0.0, 0.0, 0.0, 0.0, 0.0, 0.0, 0.0, 0.0, 0.0, 0.0, 0.0, 0.0, 0.0, 0.0, 0.0, 0.0, 0.0, 0.0, 0.0, 0.0, 0.0, 0.0, 0.0, 0.0, 0.0, 0.0, 0.0, 0.0, 0.0, 0.0, 0.0, 0.0, 0.0, 0.0, 0.0, 0.0, 0.0, 0.0, 0.0, 0.0, 0.0, 0.0, 0.0, 0.0, 0.0, 0.0, 0.0, 0.0, 0.0, 0.0, 0.0, 0.0, 0.0, 0.0, 0.0, 0.0, 0.0, 0.0, 0.0, 0.0, 0.0, 0.0, 0.0, 0.0, 0.0, 0.0, 0.0, 0.0, 0.0, 0.0, 0.0, 0.0, 0.0, 0.0, 0.0, 0.0, 0.0, 0.0, 0.0, 0.0, 0.0, 0.0, 0.0, 0.0, 0.0, 0.0, 0.0, 0.0, 0.0, 0.0, 0.0, 0.0, 0.0, 0.0, 0.0, 0.0, 0.0, 0.0, 0.0, 0.0, 0.0, 0.0, 0.0, 0.0, 0.0, 0.0, 0.0, 0.0, 0.0, 0.0, 0.0, 0.0, 0.0, 0.0, 0.0, 0.0, 0.0, 0.0, 0.0, 0.0, 0.0, 0.0, 0.0, 0.0, 0.0, 0.0, 0.0, 0.0, 0.0, 0.0, 0.0, 0.0, 0.0, 0.0, 0.0, 0.0, 0.0, 0.0, 0.0, 0.0, 0.0, 0.0, 0.0, 0.0, 0.0, 0.0, 0.0, 0.0, 0.0, 0.0, 0.0, 0.0, 0.0, 0.0, 0.0, 0.0, 0.0, 0.0, 0.0, 0.0, 0.0, 0.0, 0.0, 0.0, 0.0, 0.0, 0.0, 0.0, 0.0, 0.0, 0.0, 0.0, 0.0, 0.0, 0.0, 0.0, 0.0, 0.0, 0.0, 0.0, 0.0, 0.0, 0.0, 0.0, 0.0, 0.0, 0.0, 0.0, 0.0, 0.0, 0.0, 0.0, 0.0, 0.0, 0.0, 0.0, 0.0, 0.0, 0.0, 0.0, 0.0, 0.0, 0.0, 0.0, 0.0, 0.0, 0.0, 0.0, 0.0, 0.0, 0.0, 0.0, 0.0, 0.0, 0.0, 0.0, 0.0, 0.0, 0.0, 0.0, 0.0, 0.0, 0.0, 0.0, 0.0, 0.0, 0.0, 0.0, 0.0, 0.0, 0.0, 0.0, 0.0, 0.0, 0.0, 0.0, 0.0, 0.0, 0.0, 0.0, 0.0, 0.0, 0.0, 0.0, 0.0, 0.0, 0.0, 0.0, 0.0, 0.0, 0.0, 0.0, 0.0, 0.0, 0.0, 0.0, 0.0, 0.0, 0.0, 0.0, 0.0, 0.0, 0.0, 0.0, 0.0, 0.0, 0.0, 0.0, 0.0, 0.0, 0.0, 0.0, 0.0, 0.0, 0.0, 0.0, 0.0, 0.0, 0.0, 0.0, 0.0, 0.0, 0.0, 0.0, 0.0, 0.0, 0.0, 0.0, 0.0, 0.0, 0.0, 0.0, 0.0, 0.0, 0.0, 0.0, 0.0, 0.0, 0.0, 0.0, 0.0, 0.0, 0.0, 0.0, 0.0, 0.0, 0.0, 0.0, 0.0, 0.0, 0.0, 0.0, 0.0, 0.0, 0.0, 0.0, 0.0, 0.0, 0.0, 0.0, 0.0, 0.0, 0.0, 0.0, 0.0, 0.0, 0.0, 0.0, 0.0, 0.0, 0.0, 0.0, 0.0, 0.0, 0.0, 0.0, 0.0, 0.0, 0.0, 0.0, 0.0, 0.0, 0.0, 0.0, 0.0, 0.0, 0.0, 0.0, 0.0, 0.0, 0.0, 0.0, 0.0, 0.0, 0.0, 0.0, 0.0, 0.0, 0.0, 0.0, 0.0, 0.0, 0.0, 0.0, 0.0, 0.0, 0.0, 0.0, 0.0, 0.0, 0.0, 0.0, 0.0, 0.0, 0.0, 0.0, 0.0, 0.0, 0.0, 0.0, 0.0, 0.0, 0.0, 0.0, 0.0, 0.0, 0.0, 0.0, 0.0, 0.0, 0.0, 0.0, 0.0, 0.0, 0.0, 0.0, 0.0, 0.0, 0.0, 0.0, 0.0, 0.0, 0.0, 0.0, 0.0, 0.0, 0.0, 0.0, 0.0, 0.0, 0.0, 0.0, 0.0, 0.0, 0.0, 0.0, 0.0, 0.0, 0.0, 0.0, 0.0, 0.0, 0.0, 0.0, 0.0, 0.0, 0.0, 0.0, 0.0, 0.0, 0.0, 0.0, 0.0, 0.0, 0.0, 0.0, 0.0, 0.0, 0.0, 0.0, 0.0, 0.0, 0.0, 0.0, 0.0, 0.0, 0.0, 0.0, 0.0, 0.0, 0.0, 0.0, 0.0, 0.0, 0.0, 0.0, 0.0, 0.0, 0.0, 0.0, 0.0, 0.0, 0.0, 0.0, 0.0, 0.0, 0.0, 0.0, 0.0, 0.0, 0.0, 0.0, 0.0, 0.0, 0.0, 0.0, 0.0, 0.0, 0.0, 0.0, 0.0, 0.0, 0.0, 0.0, 0.0, 0.0, 0.0, 0.0, 0.0, 0.0, 0.0, 0.0, 0.0, 0.0, 0.0, 0.0, 0.0, 0.0, 0.0, 0.0, 0.0, 0.0, 0.0, 0.0, 0.0, 0.0, 0.0, 0.0, 0.0, 0.0, 0.0, 0.0, 0.0, 0.0, 0.0, 0.0, 0.0, 0.0, 0.0, 0.0, 0.0, 0.0, 0.0, 0.0, 0.0, 0.0, 0.0, 0.0, 0.0, 0.0, 0.0, 0.0, 0.0, 0.0, 0.0, 0.0, 0.0, 0.0, 0.0, 0.0, 0.0, 0.0, 0.0, 0.0, 0.0, 0.0, 0.0, 0.0, 0.0, 0.0, 0.0, 0.0, 0.0, 0.0, 0.0, 0.0, 0.0, 0.0, 0.0, 0.0, 0.0, 0.0, 0.0, 0.0, 0.0, 0.0, 0.0, 0.0, 0.0, 0.0, 0.0, 0.0, 0.0, 0.0, 0.0, 0.0, 0.0, 0.0, 0.0, 0.0, 0.0, 0.0, 0.0, 0.0, 0.0, 0.0, 0.0, 0.0, 0.0, 0.0, 0.0, 0.0, 0.0, 0.0, 0.0, 0.0, 0.0, 0.0, 0.0, 0.0, 0.0, 0.0, 0.0, 0.0, 0.0, 0.0, 0.0, 0.0, 0.0, 0.0, 0.0, 0.0, 0.0, 0.0, 0.0, 0.0, 0.0, 0.0, 0.0, 0.0, 0.0, 0.0, 0.0, 0.0, 0.0, 0.0, 0.0, 0.0, 0.0, 0.0, 0.0, 0.0, 0.0, 0.0, 0.0, 0.0, 0.0, 0.0, 0.0, 0.0, 0.0, 0.0, 0.0, 0.0, 0.0, 0.0, 0.0, 0.0, 0.0, 0.0, 0.0, 0.0, 0.0, 0.0, 0.0, 0.0, 0.0, 0.0, 0.0, 0.0, 0.0, 0.0, 0.0, 0.0, 0.0, 0.0, 0.0, 0.0, 0.0, 0.0, 0.0, 0.0, 0.0, 0.0, 0.0, 0.0, 0.0, 0.0, 0.0, 0.0, 0.0, 0.0, 0.0, 0.0, 0.0, 0.0, 0.0, 0.0, 0.0, 0.0, 0.0, 0.0, 0.0, 0.0, 0.0, 0.0, 0.0, 0.0, 0.0, 0.0, 0.0, 0.0, 0.0, 0.0, 0.0, 0.0, 0.0, 0.0, 0.0, 0.0, 0.0, 0.0, 0.0, 0.0, 0.0, 0.0, 0.0, 0.0, 0.0, 0.0, 0.0, 0.0, 0.0, 0.0, 0.0, 0.0, 0.0, 0.0, 0.0, 0.0, 0.0, 0.0, 0.0, 0.0, 0.0, 0.0, 0.0, 0.0, 0.0, 0.0, 0.0, 0.0, 0.0, 0.0, 0.0, 0.0, 0.0, 0.0, 0.0, 0.0, 0.0, 0.0, 0.0, 0.0, 0.0, 0.0, 0.0, 0.0, 0.0, 0.0, 0.0, 0.0, 0.0, 0.0, 0.0, 0.0, 0.0, 0.0, 0.0, 0.0, 0.0, 0.0, 0.0, 0.0, 0.0, 0.0, 0.0, 0.0, 0.0, 0.0, 0.0, 0.0, 0.0, 0.0, 0.0, 0.0, 0.0, 0.0, 0.0, 0.0, 0.0, 0.0, 0.0, 0.0, 0.0, 0.0, 0.0, 0.0, 0.0, 0.0, 0.0, 0.0, 0.0, 0.0, 0.0, 0.0, 0.0, 0.0, 0.0, 0.0, 0.0, 0.0, 0.0, 0.0, 0.0, 0.0, 0.0, 0.0, 0.0, 0.0, 0.0, 0.0, 0.0, 0.0, 0.0, 0.0, 0.0, 0.0, 0.0, 0.0, 0.0, 0.0, 0.0, 0.0, 0.0, 0.0, 0.0, 0.0, 0.0, 0.0, 0.0, 0.0, 0.0, 0.0, 0.0, 0.0, 0.0, 0.0, 0.0, 0.0, 0.0, 0.0, 0.0, 0.0, 0.0, 0.0, 0.0, 0.0, 0.0, 0.0, 0.0, 0.0, 0.0, 0.0, 0.0, 0.0, 0.0, 0.0, 0.0, 0.0, 0.0, 0.0, 0.0, 0.0, 0.0, 0.0, 0.0, 0.0, 0.0, 0.0, 0.0, 0.0, 0.0, 0.0, 0.0, 0.0, 0.0, 0.0, 0.0, 0.0, 0.0, 0.0, 0.0, 0.0, 0.0, 0.0, 0.0, 0.0, 0.0, 0.0, 0.0, 0.0, 0.0, 0.0, 0.0, 0.0, 0.0, 0.0, 0.0, 0.0, 0.0, 0.0, 0.0, 0.0, 0.0, 0.0, 0.0, 0.0, 0.0, 0.0, 0.0, 0.0, 0.0, 0.0, 0.0, 0.0, 0.0, 0.0, 0.0, 0.0, 0.0, 0.0, 0.0, 0.0, 0.0, 0.0, 0.0, 0.0, 0.0, 0.0, 0.0, 0.0, 0.0, 0.0, 0.0, 0.0, 0.0, 0.0, 0.0, 0.0, 0.0, 0.0, 0.0, 0.0, 0.0, 0.0, 0.0, 0.0, 0.0, 0.0, 0.0, 0.0, 0.0, 0.0, 0.0, 0.0, 0.0, 0.0, 0.0, 0.0, 0.0, 0.0, 0.0, 0.0, 0.0, 0.0, 0.0, 0.0, 0.0, 0.0, 0.0, 0.0, 0.0, 0.0, 0.0, 0.0, 0.0, 0.0, 0.0, 0.0, 0.0, 0.0, 0.0, 0.0, 0.0, 0.0, 0.0, 0.0, 0.0, 0.0, 0.0, 0.0, 0.0, 0.0, 0.0, 0.0, 0.0, 0.0, 0.0, 0.0, 0.0, 0.0, 0.0, 0.0, 0.0, 0.0, 0.0, 0.0, 0.0, 0.0, 0.0, 0.0, 0.0, 0.0, 0.0, 0.0, 0.0, 0.0, 0.0, 0.0, 0.0, 0.0, 0.0, 0.0, 0.0, 0.0, 0.0, 0.0, 0.0, 0.0, 0.0, 0.0, 0.0, 0.0, 0.0, 0.0, 0.0, 0.0, 0.0, 0.0, 0.0, 0.0, 0.0, 0.0, 0.0])
me_plane_009.use_remesh_fix_poles = True
me_plane_009.use_remesh_preserve_attributes = False
me_plane_009.use_mirror_x = True
me_plane_009.update()
me_plane_001 = bpy.data.meshes.new('Plane.001')
me_plane_001.from_pydata([(50.18, 0.0, 0.1691), (-50.14, 0.0, 4.894), (49.5, 0.0, 6.171), (-50.87, 0.0, -0.5454), (-50.75, 0.0, 3.399), (49.6, 0.0, 2.759), (50.2, 0.0, 4.253), (-50.57, 0.0, 1.298), (-49.9, 0.0, 3.971), (49.31, 0.0, 1.165), (50.18, -303.9, 0.1691), (-50.14, -303.9, 4.894), (49.5, -303.9, 6.171), (-50.87, -303.9, -0.5454), (-50.75, -303.9, 3.399), (49.6, -303.9, 2.759), (50.2, -303.9, 4.253), (-50.57, -303.9, 1.298), (-49.9, -303.9, 3.971), (49.31, -303.9, 1.165), (49.43, -32.16, 1.25), (49.8, -33.08, 2.893), (49.67, -31.84, -0.1822), (49.07, -32.06, 6.359), (50.44, -32.31, 3.936), (-46.27, -32.51, 1.777), (-46.1, -32.29, -0.284), (-45.05, -32.26, 3.987), (-46.25, -32.7, 3.311), (50.12, -279.6, 3.074), (-45.79, -280.2, 4.692), (-46.37, -280.3, -0.05085), (-45.25, -280.1, 3.679), (49.2, -279.9, 1.806), (50.77, -280.1, 0.07263), (49.47, -280.1, 6.159), (50.79, -279.8, 4.951), (-45.04, -280.4, 1.494), (-45.47, -279.7, 3.877), (49.36, -15.94, 1.089), (50.32, -15.79, 0.448), (49.59, -16.47, 6.265), (49.71, -16.09, 4.243), (-50.48, -15.73, 1.48), (-49.75, -16.81, 3.675), (49.65, -16.14, 2.83), (-50.96, -16.54, 5.028), (-50.87, -16.4, -0.456), (-50.99, -16.42, 3.298), (49.6, -292.0, 2.759), (-50.14, -292.0, 4.894), (-50.87, -292.0, -0.5454), (-50.75, -292.0, 3.399), (49.31, -292.0, 1.165), (50.18, -292.0, 0.1691), (49.5, -292.0, 6.171), (50.2, -292.0, 4.253), (-50.57, -292.0, 1.298), (-49.9, -292.0, 3.971), (-39.25, -266.2, 1.191), (-29.55, -241.5, 1.318), (-25.82, -217.5, 1.101), (-22.89, -192.8, 1.262), (-21.52, -168.3, 1.325), (-21.04, -143.9, 2.079), (-22.73, -119.5, 1.606), (-25.6, -95.05, 1.64), (-29.72, -70.54, 1.534), (-38.74, -45.77, 1.397), (-38.7, -266.3, 3.877), (-28.03, -242.3, 3.998), (-25.43, -217.0, 3.947), (-21.94, -192.4, 3.387), (-21.41, -168.5, 3.636), (-20.85, -143.9, 3.925), (-22.16, -119.5, 3.994), (-24.92, -94.87, 4.01), (-28.75, -70.52, 3.747), (-38.69, -46.18, 3.909), (-39.75, -46.06, -0.8167), (-29.25, -70.68, 0.1578), (-26.3, -95.55, -0.708), (-23.24, -119.0, 0.04394), (-21.84, -143.8, -0.5356), (-22.13, -168.3, -0.6456), (-23.57, -192.8, 0.08366), (-26.06, -217.1, -0.1134), (-30.05, -241.4, -0.257), (-39.96, -266.7, -0.7663), (-39.57, -46.2, 3.428), (-29.91, -70.9, 3.054), (-25.82, -95.12, 3.337), (-22.9, -119.7, 2.451), (-21.72, -144.0, 3.31), (-21.73, -168.4, 3.494), (-23.45, -192.6, 3.237), (-26.02, -218.0, 3.994), (-29.35, -241.4, 4.128), (-39.81, -265.8, 3.298), (48.98, -267.2, 0.9026), (49.16, -242.4, 1.411), (49.5, -217.4, 1.156), (49.51, -193.5, 0.6922), (49.59, -168.0, 1.068), (49.18, -144.6, 1.139), (48.69, -119.1, 1.741), (49.57, -94.2, 0.4049), (49.8, -70.33, 1.528), (49.14, -45.17, 1.47), (49.62, -266.9, -0.2091), (50.03, -242.2, 0.1335), (50.61, -219.0, 0.1789), (50.52, -193.2, 0.6688), (50.66, -169.1, -0.199), (50.61, -143.1, 0.6779), (50.49, -119.5, -0.369), (49.4, -95.06, 0.597), (50.29, -69.63, 0.09902), (48.81, -45.46, 0.8032), (50.06, -267.1, 6.292), (49.76, -242.8, 6.676), (49.75, -218.2, 5.936), (49.47, -193.1, 6.144), (49.33, -168.5, 6.149), (49.31, -143.4, 6.136), (49.38, -119.2, 6.254), (49.61, -95.03, 6.57), (49.45, -70.05, 6.277), (49.57, -45.0, 6.313), (50.51, -267.5, 4.019), (50.64, -242.2, 4.55), (49.46, -217.5, 4.779), (50.78, -192.8, 3.562), (50.83, -168.9, 3.82), (50.12, -143.9, 3.889), (49.92, -119.2, 3.724), (50.68, -94.02, 4.145), (50.2, -70.14, 4.424), (50.33, -45.22, 4.148), (49.9, -44.78, 3.421), (49.92, -69.48, 2.52), (49.29, -95.31, 3.038), (49.52, -119.4, 2.624), (49.78, -144.1, 2.675), (50.15, -168.0, 3.2), (49.67, -193.1, 2.972), (49.11, -217.3, 2.782), (49.42, -242.3, 2.826), (49.58, -266.1, 2.71)], [], [(53, 19, 15, 49), (54, 10, 19, 53), (56, 16, 12, 55), (49, 15, 16, 56), (57, 17, 13, 51), (58, 18, 14, 52), (52, 14, 17, 57), (50, 11, 18, 58), (48, 28, 25, 43), (44, 27, 28, 48), (43, 25, 26, 47), (45, 21, 24, 42), (42, 24, 23, 41), (40, 22, 20, 39), (39, 20, 21, 45), (98, 32, 37, 59), (69, 38, 32, 98), (59, 37, 31, 88), (148, 29, 36, 129), (129, 36, 35, 119), (109, 34, 33, 99), (99, 33, 29, 148), (9, 39, 45, 5), (0, 40, 39, 9), (6, 42, 41, 2), (5, 45, 42, 6), (7, 43, 47, 3), (8, 44, 48, 4), (4, 48, 43, 7), (1, 46, 44, 8), (30, 50, 58, 38), (32, 52, 57, 37), (38, 58, 52, 32), (37, 57, 51, 31), (29, 49, 56, 36), (36, 56, 55, 35), (34, 54, 53, 33), (33, 53, 49, 29), (25, 68, 79, 26), (68, 67, 80, 79), (67, 66, 81, 80), (66, 65, 82, 81), (65, 64, 83, 82), (64, 63, 84, 83), (63, 62, 85, 84), (62, 61, 86, 85), (61, 60, 87, 86), (60, 59, 88, 87), (27, 78, 89, 28), (78, 77, 90, 89), (77, 76, 91, 90), (76, 75, 92, 91), (75, 74, 93, 92), (74, 73, 94, 93), (73, 72, 95, 94), (72, 71, 96, 95), (71, 70, 97, 96), (70, 69, 98, 97), (28, 89, 68, 25), (89, 90, 67, 68), (90, 91, 66, 67), (91, 92, 65, 66), (92, 93, 64, 65), (93, 94, 63, 64), (94, 95, 62, 63), (95, 96, 61, 62), (96, 97, 60, 61), (97, 98, 59, 60), (20, 108, 139, 21), (108, 107, 140, 139), (107, 106, 141, 140), (106, 105, 142, 141), (105, 104, 143, 142), (104, 103, 144, 143), (103, 102, 145, 144), (102, 101, 146, 145), (101, 100, 147, 146), (100, 99, 148, 147), (22, 118, 108, 20), (118, 117, 107, 108), (117, 116, 106, 107), (116, 115, 105, 106), (115, 114, 104, 105), (114, 113, 103, 104), (113, 112, 102, 103), (112, 111, 101, 102), (111, 110, 100, 101), (110, 109, 99, 100), (24, 138, 128, 23), (138, 137, 127, 128), (137, 136, 126, 127), (136, 135, 125, 126), (135, 134, 124, 125), (134, 133, 123, 124), (133, 132, 122, 123), (132, 131, 121, 122), (131, 130, 120, 121), (130, 129, 119, 120), (21, 139, 138, 24), (139, 140, 137, 138), (140, 141, 136, 137), (141, 142, 135, 136), (142, 143, 134, 135), (143, 144, 133, 134), (144, 145, 132, 133), (145, 146, 131, 132), (146, 147, 130, 131), (147, 148, 129, 130)])
_uv = me_plane_001.uv_layers.new(name='UVMap')
_uv.uv.foreach_set('vector', [0.0, 0.0, 0.0, 0.0, 0.0, 0.0, 0.0, 0.0, 0.0, 0.0, 0.0, 0.0, 0.0, 0.0, 0.0, 0.0, 0.0, 0.0, 0.0, 0.0, 0.0, 0.0, 0.0, 0.0, 0.0, 0.0, 0.0, 0.0, 0.0, 0.0, 0.0, 0.0, 0.0, 0.0, 0.0, 0.0, 0.0, 0.0, 0.0, 0.0, 0.0, 0.0, 0.0, 0.0, 0.0, 0.0, 0.0, 0.0, 0.0, 0.0, 0.0, 0.0, 0.0, 0.0, 0.0, 0.0, 0.0, 0.0, 0.0, 0.0, 0.0, 0.0, 0.0, 0.0, 0.0, 0.0, 0.0, 0.0, 0.0, 0.0, 0.0, 0.0, 0.0, 0.0, 0.0, 0.0, 0.0, 0.0, 0.0, 0.0, 0.0, 0.0, 0.0, 0.0, 0.0, 0.0, 0.0, 0.0, 0.0, 0.0, 0.0, 0.0, 0.0, 0.0, 0.0, 0.0, 0.0, 0.0, 0.0, 0.0, 0.0, 0.0, 0.0, 0.0, 0.0, 0.0, 0.0, 0.0, 0.0, 0.0, 0.0, 0.0, 0.0, 0.0, 0.0, 0.0, 0.0, 0.0, 0.0, 0.0, 0.0, 0.0, 0.0, 0.0, 0.0, 0.0, 0.0, 0.0, 0.0, 0.0, 0.0, 0.0, 0.0, 0.0, 0.0, 0.0, 0.0, 0.0, 0.0, 0.0, 0.0, 0.0, 0.0, 0.0, 0.0, 0.0, 0.0, 0.0, 0.0, 0.0, 0.0, 0.0, 0.0, 0.0, 0.0, 0.0, 0.0, 0.0, 0.0, 0.0, 0.0, 0.0, 0.0, 0.0, 0.0, 0.0, 0.0, 0.0, 0.0, 0.0, 0.0, 0.0, 0.0, 0.0, 0.0, 0.0, 0.0, 0.0, 0.0, 0.0, 0.0, 0.0, 0.0, 0.0, 0.0, 0.0, 0.0, 0.0, 0.0, 0.0, 0.0, 0.0, 0.0, 0.0, 0.0, 0.0, 0.0, 0.0, 0.0, 0.0, 0.0, 0.0, 0.0, 0.0, 0.0, 0.0, 0.0, 0.0, 0.0, 0.0, 0.0, 0.0, 0.0, 0.0, 0.0, 0.0, 0.0, 0.0, 0.0, 0.0, 0.0, 0.0, 0.0, 0.0, 0.0, 0.0, 0.0, 0.0, 0.0, 0.0, 0.0, 0.0, 0.0, 0.0, 0.0, 0.0, 0.0, 0.0, 0.0, 0.0, 0.0, 0.0, 0.0, 0.0, 0.0, 0.0, 0.0, 0.0, 0.0, 0.0, 0.0, 0.0, 0.0, 0.0, 0.0, 0.0, 0.0, 0.0, 0.0, 0.0, 0.0, 0.0, 0.0, 0.0, 0.0, 0.0, 0.0, 0.0, 0.0, 0.0, 0.0, 0.0, 0.0, 0.0, 0.0, 0.0, 0.0, 0.0, 0.0, 0.0, 0.0, 0.0, 0.0, 0.0, 0.0, 0.0, 0.0, 0.0, 0.0, 0.0, 0.0, 0.0, 0.0, 0.0, 0.0, 0.0, 0.0, 0.0, 0.0, 0.0, 0.0, 0.0, 0.0, 0.0, 0.0, 0.0, 0.0, 0.0, 0.0, 0.0, 0.0, 0.0, 0.0, 0.0, 0.0, 0.0, 0.0, 0.0, 0.0, 0.0, 0.0, 0.0, 0.0, 0.0, 0.0, 0.0, 0.0, 0.0, 0.0, 0.0, 0.0, 0.0, 0.0, 0.0, 0.0, 0.0, 0.0, 0.0, 0.0, 0.0, 0.0, 0.0, 0.0, 0.0, 0.0, 0.0, 0.0, 0.0, 0.0, 0.0, 0.0, 0.0, 0.0, 0.0, 0.0, 0.0, 0.0, 0.0, 0.0, 0.0, 0.0, 0.0, 0.0, 0.0, 0.0, 0.0, 0.0, 0.0, 0.0, 0.0, 0.0, 0.0, 0.0, 0.0, 0.0, 0.0, 0.0, 0.0, 0.0, 0.0, 0.0, 0.0, 0.0, 0.0, 0.0, 0.0, 0.0, 0.0, 0.0, 0.0, 0.0, 0.0, 0.0, 0.0, 0.0, 0.0, 0.0, 0.0, 0.0, 0.0, 0.0, 0.0, 0.0, 0.0, 0.0, 0.0, 0.0, 0.0, 0.0, 0.0, 0.0, 0.0, 0.0, 0.0, 0.0, 0.0, 0.0, 0.0, 0.0, 0.0, 0.0, 0.0, 0.0, 0.0, 0.0, 0.0, 0.0, 0.0, 0.0, 0.0, 0.0, 0.0, 0.0, 0.0, 0.0, 0.0, 0.0, 0.0, 0.0, 0.0, 0.0, 0.0, 0.0, 0.0, 0.0, 0.0, 0.0, 0.0, 0.0, 0.0, 0.0, 0.0, 0.0, 0.0, 0.0, 0.0, 0.0, 0.0, 0.0, 0.0, 0.0, 0.0, 0.0, 0.0, 0.0, 0.0, 0.0, 0.0, 0.0, 0.0, 0.0, 0.0, 0.0, 0.0, 0.0, 0.0, 0.0, 0.0, 0.0, 0.0, 0.0, 0.0, 0.0, 0.0, 0.0, 0.0, 0.0, 0.0, 0.0, 0.0, 0.0, 0.0, 0.0, 0.0, 0.0, 0.0, 0.0, 0.0, 0.0, 0.0, 0.0, 0.0, 0.0, 0.0, 0.0, 0.0, 0.0, 0.0, 0.0, 0.0, 0.0, 0.0, 0.0, 0.0, 0.0, 0.0, 0.0, 0.0, 0.0, 0.0, 0.0, 0.0, 0.0, 0.0, 0.0, 0.0, 0.0, 0.0, 0.0, 0.0, 0.0, 0.0, 0.0, 0.0, 0.0, 0.0, 0.0, 0.0, 0.0, 0.0, 0.0, 0.0, 0.0, 0.0, 0.0, 0.0, 0.0, 0.0, 0.0, 0.0, 0.0, 0.0, 0.0, 0.0, 0.0, 0.0, 0.0, 0.0, 0.0, 0.0, 0.0, 0.0, 0.0, 0.0, 0.0, 0.0, 0.0, 0.0, 0.0, 0.0, 0.0, 0.0, 0.0, 0.0, 0.0, 0.0, 0.0, 0.0, 0.0, 0.0, 0.0, 0.0, 0.0, 0.0, 0.0, 0.0, 0.0, 0.0, 0.0, 0.0, 0.0, 0.0, 0.0, 0.0, 0.0, 0.0, 0.0, 0.0, 0.0, 0.0, 0.0, 0.0, 0.0, 0.0, 0.0, 0.0, 0.0, 0.0, 0.0, 0.0, 0.0, 0.0, 0.0, 0.0, 0.0, 0.0, 0.0, 0.0, 0.0, 0.0, 0.0, 0.0, 0.0, 0.0, 0.0, 0.0, 0.0, 0.0, 0.0, 0.0, 0.0, 0.0, 0.0, 0.0, 0.0, 0.0, 0.0, 0.0, 0.0, 0.0, 0.0, 0.0, 0.0, 0.0, 0.0, 0.0, 0.0, 0.0, 0.0, 0.0, 0.0, 0.0, 0.0, 0.0, 0.0, 0.0, 0.0, 0.0, 0.0, 0.0, 0.0, 0.0, 0.0, 0.0, 0.0, 0.0, 0.0, 0.0, 0.0, 0.0, 0.0, 0.0, 0.0, 0.0, 0.0, 0.0, 0.0, 0.0, 0.0, 0.0, 0.0, 0.0, 0.0, 0.0, 0.0, 0.0, 0.0, 0.0, 0.0, 0.0, 0.0, 0.0, 0.0, 0.0, 0.0, 0.0, 0.0, 0.0, 0.0, 0.0, 0.0, 0.0, 0.0, 0.0, 0.0, 0.0, 0.0, 0.0, 0.0, 0.0, 0.0, 0.0, 0.0, 0.0, 0.0, 0.0, 0.0, 0.0, 0.0, 0.0, 0.0, 0.0, 0.0, 0.0, 0.0, 0.0, 0.0, 0.0, 0.0, 0.0, 0.0, 0.0, 0.0, 0.0, 0.0, 0.0, 0.0, 0.0, 0.0, 0.0, 0.0, 0.0, 0.0, 0.0, 0.0, 0.0, 0.0, 0.0, 0.0, 0.0, 0.0, 0.0, 0.0, 0.0, 0.0, 0.0, 0.0, 0.0, 0.0, 0.0, 0.0, 0.0, 0.0, 0.0, 0.0, 0.0, 0.0, 0.0, 0.0, 0.0, 0.0, 0.0, 0.0, 0.0, 0.0, 0.0, 0.0, 0.0, 0.0, 0.0, 0.0, 0.0, 0.0, 0.0, 0.0, 0.0, 0.0, 0.0, 0.0, 0.0, 0.0, 0.0, 0.0, 0.0, 0.0, 0.0, 0.0, 0.0, 0.0, 0.0, 0.0, 0.0, 0.0, 0.0, 0.0, 0.0, 0.0, 0.0, 0.0, 0.0, 0.0, 0.0, 0.0, 0.0, 0.0, 0.0, 0.0, 0.0, 0.0, 0.0, 0.0, 0.0, 0.0, 0.0, 0.0, 0.0, 0.0, 0.0, 0.0, 0.0, 0.0, 0.0, 0.0, 0.0, 0.0, 0.0, 0.0, 0.0, 0.0, 0.0, 0.0, 0.0, 0.0, 0.0, 0.0, 0.0, 0.0, 0.0, 0.0, 0.0, 0.0, 0.0, 0.0, 0.0, 0.0, 0.0, 0.0, 0.0, 0.0, 0.0, 0.0, 0.0, 0.0, 0.0])
me_plane_001.use_remesh_fix_poles = True
me_plane_001.use_remesh_preserve_attributes = False
me_plane_001.use_mirror_x = True
me_plane_001.update()

# ---- objects
ob_nextspanwpint_002 = bpy.data.objects.new('nextSpanwPint.002', me_cube_003)
ob_plane_009 = bpy.data.objects.new('Plane.009', me_plane_009)
ob_plane_001 = bpy.data.objects.new('Plane.001', me_plane_001)

# ---- transforms, parenting, visibility, modifiers, constraints
ob_nextspanwpint_002.parent = ob_plane_009
ob_nextspanwpint_002.matrix_parent_inverse = Matrix(((1.0, -0.0, 0.0, -0.0), (-0.0, 1.0, -0.0, 0.0), (0.0, -0.0, 1.0, -69.45), (-0.0, 0.0, -0.0, 1.0)))
ob_nextspanwpint_002.location = (0.0, -303.9, 69.45)
ob_nextspanwpint_002.lineart.crease_threshold = 0.0
ob_nextspanwpint_002.use_mesh_mirror_x = True
ob_plane_009.location = (0.0, 0.0, 0.0)
ob_plane_009.lineart.crease_threshold = 0.0
ob_plane_009.use_mesh_mirror_x = True
ob_plane_001.location = (0.0, 0.0, 0.0)
ob_plane_001.lineart.crease_threshold = 0.0
ob_plane_001.use_mesh_mirror_x = True

# ---- collection membership
col_collection.objects.link(ob_nextspanwpint_002)
col_collection.objects.link(ob_plane_009)
col_collection.objects.link(ob_plane_001)

# ---- scene / render settings (as saved in the file)
scene.frame_start = 1; scene.frame_end = 250; scene.frame_set(1)
scene.render.engine = 'BLENDER_EEVEE_NEXT'
scene.cycles.use_denoising = False
scene.cycles.samples = 128
scene.cycles.sampling_pattern = 'TABULATED_SOBOL'
scene.cycles.use_adaptive_sampling = False
scene.cycles.use_light_tree = False
scene.view_settings.view_transform = 'Filmic'
bpy.context.view_layer.update()

# ---- added for rendering (the .blend has no active camera and no usable light): camera, sun
cam_auto = bpy.data.cameras.new('AutoCamera')
cam_auto.lens = 50.0
cam_auto.sensor_width = 36.0
cam_auto.clip_end = 7249.28
ob_auto_camera = bpy.data.objects.new('AutoCamera', cam_auto)
scene.collection.objects.link(ob_auto_camera)
ob_auto_camera.location = (412.893, -648.129, 333.572)
ob_auto_camera.rotation_euler = (1.09748, -7.21219e-08, 0.694738)
scene.camera = ob_auto_camera
light_auto_sun = bpy.data.lights.new('AutoSun', 'SUN')
light_auto_sun.energy = 3.0
light_auto_sun.angle = 0.0523599
ob_auto_sun = bpy.data.objects.new('AutoSun', light_auto_sun)
scene.collection.objects.link(ob_auto_sun)
ob_auto_sun.rotation_euler = (0.872665, 0.174533, 0.523599)
bpy.context.view_layer.update()
